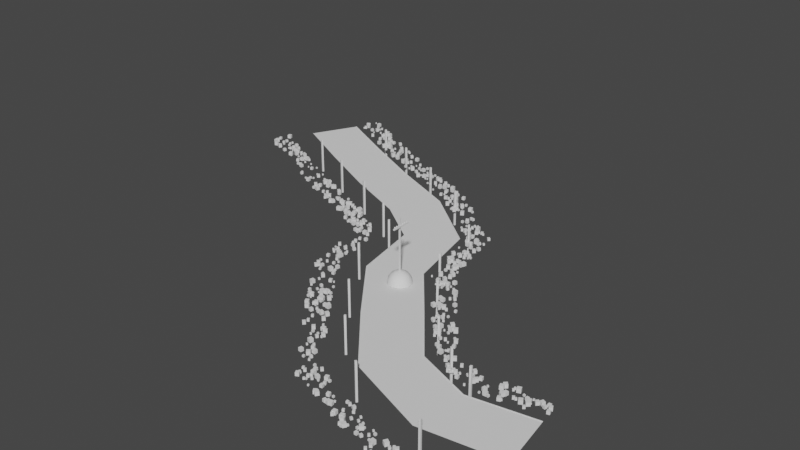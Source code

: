 # Source: Road01.blend  (saved by Blender 3.3.6; exported with 4.5.12 LTS)
import bpy
from mathutils import Matrix  # noqa: F401  (used for matrix-valued properties, if any)

bpy.ops.wm.read_factory_settings(use_empty=True)
scene = bpy.context.scene
scene.name = 'Scene'

# ---- collections
col_collection = bpy.data.collections.new('Collection'); scene.collection.children.link(col_collection)

# ---- node groups
ng_curveuv = bpy.data.node_groups.new('CurveUV', 'GeometryNodeTree')
_s = ng_curveuv.interface.new_socket(name='MainCurve', in_out='OUTPUT', socket_type='NodeSocketGeometry')
_s = ng_curveuv.interface.new_socket(name='ProfileCurve', in_out='OUTPUT', socket_type='NodeSocketGeometry')
_s = ng_curveuv.interface.new_socket(name='UVVector', in_out='OUTPUT', socket_type='NodeSocketVector')
_s = ng_curveuv.interface.new_socket(name='MainCurve', in_out='INPUT', socket_type='NodeSocketGeometry')
_s = ng_curveuv.interface.new_socket(name='ProfileCurve', in_out='INPUT', socket_type='NodeSocketGeometry')
ng_curveuv.is_modifier = True
_N = ng_curveuv.nodes; _L = ng_curveuv.links
n0 = _N.new('ShaderNodeCombineXYZ'); n0.name = 'Combine XYZ'; n0.location = (429, -93)
n1 = _N.new('NodeGroupOutput'); n1.name = 'Group Output'; n1.location = (758, 1)
n2 = _N.new('GeometryNodeCaptureAttribute'); n2.name = 'Capture Attribute.001'; n2.location = (117, -153)
n2.capture_items.clear()
n3 = _N.new('GeometryNodeCaptureAttribute'); n3.name = 'Capture Attribute'; n3.location = (277, 256)
n3.capture_items.clear()
n4 = _N.new('GeometryNodeSplineParameter'); n4.name = 'Spline Parameter'; n4.location = (-906, -389)
n5 = _N.new('GeometryNodeCaptureAttribute'); n5.name = 'Capture Attribute.002'; n5.location = (-235, -70)
n5.capture_items.clear()
n5.domain = 'INSTANCE'
n6 = _N.new('ShaderNodeMath'); n6.name = 'Math.005'; n6.location = (-17, 235)
n6.operation = 'DIVIDE'
n7 = _N.new('ShaderNodeMath'); n7.name = 'Math.004'; n7.location = (-172, -313)
n7.operation = 'DIVIDE'
n8 = _N.new('GeometryNodeAttributeStatistic'); n8.name = 'Attribute Statistic'; n8.location = (-502, -567)
n9 = _N.new('NodeGroupInput'); n9.name = 'Group Input'; n9.location = (-952, 55)
_L.new(n3.outputs[0], n1.inputs[0])
_L.new(n2.outputs[0], n1.inputs[1])
_L.new(n5.outputs[0], n2.inputs[0])
_L.new(n0.outputs[0], n1.inputs[2])
_L.new(n2.outputs[1], n0.inputs[1])
_L.new(n3.outputs[1], n0.inputs[0])
_L.new(n6.outputs[0], n3.inputs[1])
_L.new(n7.outputs[0], n2.inputs[1])
_L.new(n9.outputs[1], n5.inputs[0])
_L.new(n4.outputs[1], n7.inputs[0])
_L.new(n9.outputs[1], n8.inputs[0])
_L.new(n4.outputs[1], n8.inputs[2])
_L.new(n8.outputs[4], n5.inputs[1])
_L.new(n4.outputs[1], n6.inputs[0])
_L.new(n9.outputs[0], n3.inputs[0])
_L.new(n8.outputs[4], n7.inputs[1])
_L.new(n8.outputs[4], n6.inputs[1])
n1.is_active_output = True
ng_geometry_nodes = bpy.data.node_groups.new('Geometry Nodes', 'GeometryNodeTree')
_s = ng_geometry_nodes.interface.new_socket(name='Geometry', in_out='OUTPUT', socket_type='NodeSocketGeometry')
_s = ng_geometry_nodes.interface.new_socket(name='Geometry', in_out='INPUT', socket_type='NodeSocketGeometry')
_s = ng_geometry_nodes.interface.new_socket(name='Object', in_out='INPUT', socket_type='NodeSocketObject')
_s = ng_geometry_nodes.interface.new_socket(name='SubdivideLevel', in_out='INPUT', socket_type='NodeSocketInt')
_s.default_value = 2
_s.min_value = 0
_s.max_value = 6
_s = ng_geometry_nodes.interface.new_socket(name='Width', in_out='INPUT', socket_type='NodeSocketFloat')
_s.default_value = 14.0
_s.min_value = -1e+04
_s.max_value = 1e+04
_s = ng_geometry_nodes.interface.new_socket(name='CurveStep', in_out='INPUT', socket_type='NodeSocketFloat')
_s.subtype = 'DISTANCE'
_s.default_value = 2.0
_s.min_value = 0.01
_s = ng_geometry_nodes.interface.new_socket(name='MiddleLineWidth', in_out='INPUT', socket_type='NodeSocketFloat')
_s.default_value = 0.05
_s.min_value = -1e+04
_s.max_value = 1e+04
_s = ng_geometry_nodes.interface.new_socket(name='Density Max', in_out='INPUT', socket_type='NodeSocketFloat')
_s.default_value = 2.0
_s.min_value = 0.0
_s = ng_geometry_nodes.interface.new_socket(name='Density Factor', in_out='INPUT', socket_type='NodeSocketFloat')
_s.subtype = 'FACTOR'
_s.default_value = 0.3316
_s.min_value = 0.0
_s.max_value = 1.0
_s = ng_geometry_nodes.interface.new_socket(name='BushSize', in_out='INPUT', socket_type='NodeSocketFloat')
_s.default_value = 1.0
ng_geometry_nodes.is_modifier = True
# nodes of 'Geometry Nodes' reference scene objects; filled in after objects exist
ng_auto_smooth = bpy.data.node_groups.new('Auto Smooth', 'GeometryNodeTree')
_s = ng_auto_smooth.interface.new_socket(name='Geometry', in_out='OUTPUT', socket_type='NodeSocketGeometry')
_s = ng_auto_smooth.interface.new_socket(name='Geometry', in_out='INPUT', socket_type='NodeSocketGeometry')
_s = ng_auto_smooth.interface.new_socket(name='Angle', in_out='INPUT', socket_type='NodeSocketFloat')
_s.subtype = 'ANGLE'
_s.min_value = 0.0
_s.max_value = 3.142
ng_auto_smooth.is_modifier = True
_N = ng_auto_smooth.nodes; _L = ng_auto_smooth.links
n0 = _N.new('NodeGroupOutput'); n0.name = 'Group Output'; n0.location = (480, -100)
n1 = _N.new('NodeGroupInput'); n1.name = 'Group Input'; n1.location = (-420, -300)
n2 = _N.new('NodeGroupInput'); n2.name = 'Group Input.001'; n2.location = (-60, -100)
n3 = _N.new('GeometryNodeSetShadeSmooth'); n3.name = 'Set Shade Smooth'; n3.location = (120, -100)
n3.domain = 'EDGE'
n4 = _N.new('GeometryNodeSetShadeSmooth'); n4.name = 'Set Shade Smooth.001'; n4.location = (300, -100)
n5 = _N.new('GeometryNodeInputMeshEdgeAngle'); n5.name = 'Edge Angle'; n5.location = (-420, -220)
n6 = _N.new('GeometryNodeInputEdgeSmooth'); n6.name = 'Is Edge Smooth'; n6.location = (-60, -160)
n7 = _N.new('GeometryNodeInputShadeSmooth'); n7.name = 'Is Face Smooth'; n7.location = (-240, -340)
n8 = _N.new('FunctionNodeBooleanMath'); n8.name = 'Boolean Math'; n8.location = (-60, -220)
n9 = _N.new('FunctionNodeCompare'); n9.name = 'Compare'; n9.location = (-240, -180)
n9.operation = 'LESS_EQUAL'
_L.new(n5.outputs[0], n9.inputs[0])
_L.new(n4.outputs[0], n0.inputs[0])
_L.new(n1.outputs[1], n9.inputs[1])
_L.new(n9.outputs[0], n8.inputs[0])
_L.new(n7.outputs[0], n8.inputs[1])
_L.new(n2.outputs[0], n3.inputs[0])
_L.new(n6.outputs[0], n3.inputs[1])
_L.new(n3.outputs[0], n4.inputs[0])
_L.new(n8.outputs[0], n3.inputs[2])
n0.is_active_output = True

# ---- world
world_world = bpy.data.worlds.new('World'); scene.world = world_world
world_world.use_nodes = True; world_world.node_tree.nodes.clear()
_N = world_world.node_tree.nodes; _L = world_world.node_tree.links
n0 = _N.new('ShaderNodeOutputWorld'); n0.name = 'World Output'; n0.location = (300, 300)
n1 = _N.new('ShaderNodeBackground'); n1.name = 'Background'; n1.location = (10, 300)
n1.inputs[0].default_value = (0.05088, 0.05088, 0.05088, 1.0)
_L.new(n1.outputs[0], n0.inputs[0])
n0.is_active_output = True
world_world.color = (0.05088, 0.05088, 0.05088)
world_world.use_sun_shadow = False
world_world.sun_shadow_jitter_overblur = 0.0

# ---- meshes
me_plane = bpy.data.meshes.new('Plane')
me_plane.from_pydata([], [], [])
_uv = me_plane.uv_layers.new(name='UVMap')
_uv.uv.foreach_set('vector', [])
me_plane.update()
me_plane_001 = bpy.data.meshes.new('Plane.001')
me_plane_001.from_pydata([(-0.1829, -0.1829, 0.0), (0.1829, -0.1829, 0.0), (-0.1829, 0.1829, 0.0), (0.1829, 0.1829, 0.0), (-0.1829, -0.1829, 16.93), (0.1829, -0.1829, 16.93), (-0.1829, 0.1829, 16.93), (0.1829, 0.1829, 16.93), (0.1633, -2.535, 14.65), (0.5291, -2.535, 14.65), (0.1633, 2.535, 14.65), (0.5291, 2.535, 14.65), (0.1633, -2.535, 15.0), (0.5291, -2.535, 15.0), (0.1633, 2.535, 15.0), (0.5291, 2.535, 15.0), (0.3418, -1.986, 15.0), (0.2692, -2.009, 15.0), (0.2243, -2.071, 15.0), (0.2243, -2.147, 15.0), (0.2692, -2.209, 15.0), (0.3418, -2.233, 15.0), (0.4144, -2.209, 15.0), (0.4593, -2.147, 15.0), (0.4593, -2.071, 15.0), (0.4144, -2.009, 15.0), (0.2191, -1.94, 15.15), (0.3418, -1.901, 15.15), (0.1433, -2.045, 15.15), (0.1433, -2.174, 15.15), (0.2191, -2.278, 15.15), (0.3418, -2.318, 15.15), (0.4645, -2.278, 15.15), (0.5403, -2.174, 15.15), (0.5403, -2.045, 15.15), (0.4645, -1.94, 15.15), (0.2191, -1.94, 15.32), (0.3418, -1.901, 15.32), (0.1433, -2.045, 15.32), (0.1433, -2.174, 15.32), (0.2191, -2.278, 15.32), (0.3418, -2.318, 15.32), (0.4645, -2.278, 15.32), (0.5403, -2.174, 15.32), (0.5403, -2.045, 15.32), (0.4645, -1.94, 15.32), (0.2663, -2.005, 15.41), (0.3418, -1.981, 15.41), (0.2197, -2.07, 15.41), (0.2197, -2.149, 15.41), (0.2663, -2.213, 15.41), (0.3418, -2.238, 15.41), (0.4172, -2.213, 15.41), (0.4639, -2.149, 15.41), (0.4639, -2.07, 15.41), (0.4172, -2.005, 15.41), (0.3418, -1.314, 15.0), (0.2692, -1.337, 15.0), (0.2243, -1.399, 15.0), (0.2243, -1.475, 15.0), (0.2692, -1.537, 15.0), (0.3418, -1.561, 15.0), (0.4144, -1.537, 15.0), (0.4593, -1.475, 15.0), (0.4593, -1.399, 15.0), (0.4144, -1.337, 15.0), (0.2191, -1.268, 15.15), (0.3418, -1.229, 15.15), (0.1433, -1.373, 15.15), (0.1433, -1.502, 15.15), (0.2191, -1.606, 15.15), (0.3418, -1.646, 15.15), (0.4645, -1.606, 15.15), (0.5403, -1.502, 15.15), (0.5403, -1.373, 15.15), (0.4645, -1.268, 15.15), (0.2191, -1.268, 15.32), (0.3418, -1.229, 15.32), (0.1433, -1.373, 15.32), (0.1433, -1.502, 15.32), (0.2191, -1.606, 15.32), (0.3418, -1.646, 15.32), (0.4645, -1.606, 15.32), (0.5403, -1.502, 15.32), (0.5403, -1.373, 15.32), (0.4645, -1.268, 15.32), (0.2663, -1.333, 15.41), (0.3418, -1.309, 15.41), (0.2197, -1.398, 15.41), (0.2197, -1.477, 15.41), (0.2663, -1.541, 15.41), (0.3418, -1.566, 15.41), (0.4172, -1.541, 15.41), (0.4639, -1.477, 15.41), (0.4639, -1.398, 15.41), (0.4172, -1.333, 15.41), (0.3418, -0.5762, 15.0), (0.2692, -0.5998, 15.0), (0.2243, -0.6615, 15.0), (0.2243, -0.7379, 15.0), (0.2692, -0.7997, 15.0), (0.3418, -0.8233, 15.0), (0.4144, -0.7997, 15.0), (0.4593, -0.7379, 15.0), (0.4593, -0.6615, 15.0), (0.4144, -0.5998, 15.0), (0.2191, -0.5309, 15.15), (0.3418, -0.491, 15.15), (0.1433, -0.6352, 15.15), (0.1433, -0.7642, 15.15), (0.2191, -0.8686, 15.15), (0.3418, -0.9084, 15.15), (0.4645, -0.8686, 15.15), (0.5403, -0.7642, 15.15), (0.5403, -0.6352, 15.15), (0.4645, -0.5309, 15.15), (0.2191, -0.5309, 15.32), (0.3418, -0.491, 15.32), (0.1433, -0.6352, 15.32), (0.1433, -0.7642, 15.32), (0.2191, -0.8686, 15.32), (0.3418, -0.9084, 15.32), (0.4645, -0.8686, 15.32), (0.5403, -0.7642, 15.32), (0.5403, -0.6352, 15.32), (0.4645, -0.5309, 15.32), (0.2663, -0.5959, 15.41), (0.3418, -0.5714, 15.41), (0.2197, -0.6601, 15.41), (0.2197, -0.7394, 15.41), (0.2663, -0.8036, 15.41), (0.3418, -0.8281, 15.41), (0.4172, -0.8036, 15.41), (0.4639, -0.7394, 15.41), (0.4639, -0.6601, 15.41), (0.4172, -0.5959, 15.41), (0.3418, 0.8376, 15.0), (0.2692, 0.814, 15.0), (0.2243, 0.7522, 15.0), (0.2243, 0.6759, 15.0), (0.2692, 0.6141, 15.0), (0.3418, 0.5905, 15.0), (0.4144, 0.6141, 15.0), (0.4593, 0.6759, 15.0), (0.4593, 0.7522, 15.0), (0.4144, 0.814, 15.0), (0.2191, 0.8829, 15.15), (0.3418, 0.9227, 15.15), (0.1433, 0.7785, 15.15), (0.1433, 0.6495, 15.15), (0.2191, 0.5452, 15.15), (0.3418, 0.5053, 15.15), (0.4645, 0.5452, 15.15), (0.5403, 0.6495, 15.15), (0.5403, 0.7785, 15.15), (0.4645, 0.8829, 15.15), (0.2191, 0.8829, 15.32), (0.3418, 0.9227, 15.32), (0.1433, 0.7785, 15.32), (0.1433, 0.6495, 15.32), (0.2191, 0.5452, 15.32), (0.3418, 0.5053, 15.32), (0.4645, 0.5452, 15.32), (0.5403, 0.6495, 15.32), (0.5403, 0.7785, 15.32), (0.4645, 0.8829, 15.32), (0.2663, 0.8179, 15.41), (0.3418, 0.8424, 15.41), (0.2197, 0.7537, 15.41), (0.2197, 0.6744, 15.41), (0.2663, 0.6102, 15.41), (0.3418, 0.5857, 15.41), (0.4172, 0.6102, 15.41), (0.4639, 0.6744, 15.41), (0.4639, 0.7537, 15.41), (0.4172, 0.8179, 15.41), (0.3418, 1.51, 15.0), (0.2692, 1.486, 15.0), (0.2243, 1.424, 15.0), (0.2243, 1.348, 15.0), (0.2692, 1.286, 15.0), (0.3418, 1.263, 15.0), (0.4144, 1.286, 15.0), (0.4593, 1.348, 15.0), (0.4593, 1.424, 15.0), (0.4144, 1.486, 15.0), (0.2191, 1.555, 15.15), (0.3418, 1.595, 15.15), (0.1433, 1.451, 15.15), (0.1433, 1.322, 15.15), (0.2191, 1.217, 15.15), (0.3418, 1.177, 15.15), (0.4645, 1.217, 15.15), (0.5403, 1.322, 15.15), (0.5403, 1.451, 15.15), (0.4645, 1.555, 15.15), (0.2191, 1.555, 15.32), (0.3418, 1.595, 15.32), (0.1433, 1.451, 15.32), (0.1433, 1.322, 15.32), (0.2191, 1.217, 15.32), (0.3418, 1.177, 15.32), (0.4645, 1.217, 15.32), (0.5403, 1.322, 15.32), (0.5403, 1.451, 15.32), (0.4645, 1.555, 15.32), (0.2663, 1.49, 15.41), (0.3418, 1.514, 15.41), (0.2197, 1.426, 15.41), (0.2197, 1.346, 15.41), (0.2663, 1.282, 15.41), (0.3418, 1.258, 15.41), (0.4172, 1.282, 15.41), (0.4639, 1.346, 15.41), (0.4639, 1.426, 15.41), (0.4172, 1.49, 15.41), (0.3418, 2.247, 15.0), (0.2692, 2.224, 15.0), (0.2243, 2.162, 15.0), (0.2243, 2.085, 15.0), (0.2692, 2.024, 15.0), (0.3418, 2.0, 15.0), (0.4144, 2.024, 15.0), (0.4593, 2.085, 15.0), (0.4593, 2.162, 15.0), (0.4144, 2.224, 15.0), (0.2191, 2.292, 15.15), (0.3418, 2.332, 15.15), (0.1433, 2.188, 15.15), (0.1433, 2.059, 15.15), (0.2191, 1.955, 15.15), (0.3418, 1.915, 15.15), (0.4645, 1.955, 15.15), (0.5403, 2.059, 15.15), (0.5403, 2.188, 15.15), (0.4645, 2.292, 15.15), (0.2191, 2.292, 15.32), (0.3418, 2.332, 15.32), (0.1433, 2.188, 15.32), (0.1433, 2.059, 15.32), (0.2191, 1.955, 15.32), (0.3418, 1.915, 15.32), (0.4645, 1.955, 15.32), (0.5403, 2.059, 15.32), (0.5403, 2.188, 15.32), (0.4645, 2.292, 15.32), (0.2663, 2.227, 15.41), (0.3418, 2.252, 15.41), (0.2197, 2.163, 15.41), (0.2197, 2.084, 15.41), (0.2663, 2.02, 15.41), (0.3418, 1.995, 15.41), (0.4172, 2.02, 15.41), (0.4639, 2.084, 15.41), (0.4639, 2.163, 15.41), (0.4172, 2.227, 15.41)], [], [(8, 10, 11, 9), (1, 3, 7, 5), (2, 0, 4, 6), (3, 2, 6, 7), (0, 1, 5, 4), (6, 4, 5, 7), (12, 13, 15, 14), (9, 11, 15, 13), (10, 8, 12, 14), (11, 10, 14, 15), (8, 9, 13, 12), (16, 25, 24, 23, 22, 21, 20, 19, 18, 17), (31, 32, 42, 41), (20, 21, 31, 30), (17, 18, 28, 26), (24, 25, 35, 34), (21, 22, 32, 31), (18, 19, 29, 28), (25, 16, 27, 35), (22, 23, 33, 32), (19, 20, 30, 29), (16, 17, 26, 27), (23, 24, 34, 33), (42, 43, 53, 52), (28, 29, 39, 38), (35, 27, 37, 45), (32, 33, 43, 42), (29, 30, 40, 39), (27, 26, 36, 37), (33, 34, 44, 43), (30, 31, 41, 40), (26, 28, 38, 36), (34, 35, 45, 44), (47, 46, 48, 49, 50, 51, 52, 53, 54, 55), (39, 40, 50, 49), (37, 36, 46, 47), (43, 44, 54, 53), (40, 41, 51, 50), (36, 38, 48, 46), (44, 45, 55, 54), (41, 42, 52, 51), (38, 39, 49, 48), (45, 37, 47, 55), (56, 65, 64, 63, 62, 61, 60, 59, 58, 57), (71, 72, 82, 81), (60, 61, 71, 70), (57, 58, 68, 66), (64, 65, 75, 74), (61, 62, 72, 71), (58, 59, 69, 68), (65, 56, 67, 75), (62, 63, 73, 72), (59, 60, 70, 69), (56, 57, 66, 67), (63, 64, 74, 73), (82, 83, 93, 92), (68, 69, 79, 78), (75, 67, 77, 85), (72, 73, 83, 82), (69, 70, 80, 79), (67, 66, 76, 77), (73, 74, 84, 83), (70, 71, 81, 80), (66, 68, 78, 76), (74, 75, 85, 84), (87, 86, 88, 89, 90, 91, 92, 93, 94, 95), (79, 80, 90, 89), (77, 76, 86, 87), (83, 84, 94, 93), (80, 81, 91, 90), (76, 78, 88, 86), (84, 85, 95, 94), (81, 82, 92, 91), (78, 79, 89, 88), (85, 77, 87, 95), (96, 105, 104, 103, 102, 101, 100, 99, 98, 97), (111, 112, 122, 121), (100, 101, 111, 110), (97, 98, 108, 106), (104, 105, 115, 114), (101, 102, 112, 111), (98, 99, 109, 108), (105, 96, 107, 115), (102, 103, 113, 112), (99, 100, 110, 109), (96, 97, 106, 107), (103, 104, 114, 113), (122, 123, 133, 132), (108, 109, 119, 118), (115, 107, 117, 125), (112, 113, 123, 122), (109, 110, 120, 119), (107, 106, 116, 117), (113, 114, 124, 123), (110, 111, 121, 120), (106, 108, 118, 116), (114, 115, 125, 124), (127, 126, 128, 129, 130, 131, 132, 133, 134, 135), (119, 120, 130, 129), (117, 116, 126, 127), (123, 124, 134, 133), (120, 121, 131, 130), (116, 118, 128, 126), (124, 125, 135, 134), (121, 122, 132, 131), (118, 119, 129, 128), (125, 117, 127, 135), (136, 145, 144, 143, 142, 141, 140, 139, 138, 137), (151, 152, 162, 161), (140, 141, 151, 150), (137, 138, 148, 146), (144, 145, 155, 154), (141, 142, 152, 151), (138, 139, 149, 148), (145, 136, 147, 155), (142, 143, 153, 152), (139, 140, 150, 149), (136, 137, 146, 147), (143, 144, 154, 153), (162, 163, 173, 172), (148, 149, 159, 158), (155, 147, 157, 165), (152, 153, 163, 162), (149, 150, 160, 159), (147, 146, 156, 157), (153, 154, 164, 163), (150, 151, 161, 160), (146, 148, 158, 156), (154, 155, 165, 164), (167, 166, 168, 169, 170, 171, 172, 173, 174, 175), (159, 160, 170, 169), (157, 156, 166, 167), (163, 164, 174, 173), (160, 161, 171, 170), (156, 158, 168, 166), (164, 165, 175, 174), (161, 162, 172, 171), (158, 159, 169, 168), (165, 157, 167, 175), (176, 185, 184, 183, 182, 181, 180, 179, 178, 177), (191, 192, 202, 201), (180, 181, 191, 190), (177, 178, 188, 186), (184, 185, 195, 194), (181, 182, 192, 191), (178, 179, 189, 188), (185, 176, 187, 195), (182, 183, 193, 192), (179, 180, 190, 189), (176, 177, 186, 187), (183, 184, 194, 193), (202, 203, 213, 212), (188, 189, 199, 198), (195, 187, 197, 205), (192, 193, 203, 202), (189, 190, 200, 199), (187, 186, 196, 197), (193, 194, 204, 203), (190, 191, 201, 200), (186, 188, 198, 196), (194, 195, 205, 204), (207, 206, 208, 209, 210, 211, 212, 213, 214, 215), (199, 200, 210, 209), (197, 196, 206, 207), (203, 204, 214, 213), (200, 201, 211, 210), (196, 198, 208, 206), (204, 205, 215, 214), (201, 202, 212, 211), (198, 199, 209, 208), (205, 197, 207, 215), (216, 225, 224, 223, 222, 221, 220, 219, 218, 217), (231, 232, 242, 241), (220, 221, 231, 230), (217, 218, 228, 226), (224, 225, 235, 234), (221, 222, 232, 231), (218, 219, 229, 228), (225, 216, 227, 235), (222, 223, 233, 232), (219, 220, 230, 229), (216, 217, 226, 227), (223, 224, 234, 233), (242, 243, 253, 252), (228, 229, 239, 238), (235, 227, 237, 245), (232, 233, 243, 242), (229, 230, 240, 239), (227, 226, 236, 237), (233, 234, 244, 243), (230, 231, 241, 240), (226, 228, 238, 236), (234, 235, 245, 244), (247, 246, 248, 249, 250, 251, 252, 253, 254, 255), (239, 240, 250, 249), (237, 236, 246, 247), (243, 244, 254, 253), (240, 241, 251, 250), (236, 238, 248, 246), (244, 245, 255, 254), (241, 242, 252, 251), (238, 239, 249, 248), (245, 237, 247, 255)])
me_plane_001.polygons.foreach_set('use_smooth', [True] * 203)
_uv = me_plane_001.uv_layers.new(name='UVMap')
_uv.uv.foreach_set('vector', [0.0, 0.0, 0.0, 1.0, 1.0, 1.0, 1.0, 0.0, 1.0, 0.0, 1.0, 1.0, 1.0, 1.0, 1.0, 0.0, 0.0, 1.0, 0.0, 0.0, 0.0, 0.0, 0.0, 1.0, 1.0, 1.0, 0.0, 1.0, 0.0, 1.0, 1.0, 1.0, 0.0, 0.0, 1.0, 0.0, 1.0, 0.0, 0.0, 0.0, 0.0, 1.0, 0.0, 0.0, 1.0, 0.0, 1.0, 1.0, 0.0, 0.0, 1.0, 0.0, 1.0, 1.0, 0.0, 1.0, 1.0, 0.0, 1.0, 1.0, 1.0, 1.0, 1.0, 0.0, 0.0, 1.0, 0.0, 0.0, 0.0, 0.0, 0.0, 1.0, 1.0, 1.0, 0.0, 1.0, 0.0, 1.0, 1.0, 1.0, 0.0, 0.0, 1.0, 0.0, 1.0, 0.0, 0.0, 0.0, 0.5, 1.0, 0.7939, 0.9045, 0.9755, 0.6545, 0.9755, 0.3455, 0.7939, 0.09549, 0.5, 0.0, 0.2061, 0.09549, 0.02447, 0.3455, 0.02447, 0.6545, 0.2061, 0.9045, 0.5, 0.0, 0.7939, 0.09549, 0.7939, 0.09549, 0.5, 0.0, 0.2061, 0.09549, 0.5, 0.0, 0.5, 0.0, 0.2061, 0.09549, 0.2061, 0.9045, 0.02447, 0.6545, 0.02447, 0.6545, 0.2061, 0.9045, 0.9755, 0.6545, 0.7939, 0.9045, 0.7939, 0.9045, 0.9755, 0.6545, 0.5, 0.0, 0.7939, 0.09549, 0.7939, 0.09549, 0.5, 0.0, 0.02447, 0.6545, 0.02447, 0.3455, 0.02447, 0.3455, 0.02447, 0.6545, 0.7939, 0.9045, 0.5, 1.0, 0.5, 1.0, 0.7939, 0.9045, 0.7939, 0.09549, 0.9755, 0.3455, 0.9755, 0.3455, 0.7939, 0.09549, 0.02447, 0.3455, 0.2061, 0.09549, 0.2061, 0.09549, 0.02447, 0.3455, 0.5, 1.0, 0.2061, 0.9045, 0.2061, 0.9045, 0.5, 1.0, 0.9755, 0.3455, 0.9755, 0.6545, 0.9755, 0.6545, 0.9755, 0.3455, 0.7939, 0.09549, 0.9755, 0.3455, 0.9755, 0.3455, 0.7939, 0.09549, 0.02447, 0.6545, 0.02447, 0.3455, 0.02447, 0.3455, 0.02447, 0.6545, 0.7939, 0.9045, 0.5, 1.0, 0.5, 1.0, 0.7939, 0.9045, 0.7939, 0.09549, 0.9755, 0.3455, 0.9755, 0.3455, 0.7939, 0.09549, 0.02447, 0.3455, 0.2061, 0.09549, 0.2061, 0.09549, 0.02447, 0.3455, 0.5, 1.0, 0.2061, 0.9045, 0.2061, 0.9045, 0.5, 1.0, 0.9755, 0.3455, 0.9755, 0.6545, 0.9755, 0.6545, 0.9755, 0.3455, 0.2061, 0.09549, 0.5, 0.0, 0.5, 0.0, 0.2061, 0.09549, 0.2061, 0.9045, 0.02447, 0.6545, 0.02447, 0.6545, 0.2061, 0.9045, 0.9755, 0.6545, 0.7939, 0.9045, 0.7939, 0.9045, 0.9755, 0.6545, 0.5, 1.0, 0.2061, 0.9045, 0.02447, 0.6545, 0.02447, 0.3455, 0.2061, 0.09549, 0.5, 0.0, 0.7939, 0.09549, 0.9755, 0.3455, 0.9755, 0.6545, 0.7939, 0.9045, 0.02447, 0.3455, 0.2061, 0.09549, 0.2061, 0.09549, 0.02447, 0.3455, 0.5, 1.0, 0.2061, 0.9045, 0.2061, 0.9045, 0.5, 1.0, 0.9755, 0.3455, 0.9755, 0.6545, 0.9755, 0.6545, 0.9755, 0.3455, 0.2061, 0.09549, 0.5, 0.0, 0.5, 0.0, 0.2061, 0.09549, 0.2061, 0.9045, 0.02447, 0.6545, 0.02447, 0.6545, 0.2061, 0.9045, 0.9755, 0.6545, 0.7939, 0.9045, 0.7939, 0.9045, 0.9755, 0.6545, 0.5, 0.0, 0.7939, 0.09549, 0.7939, 0.09549, 0.5, 0.0, 0.02447, 0.6545, 0.02447, 0.3455, 0.02447, 0.3455, 0.02447, 0.6545, 0.7939, 0.9045, 0.5, 1.0, 0.5, 1.0, 0.7939, 0.9045, 0.5, 1.0, 0.7939, 0.9045, 0.9755, 0.6545, 0.9755, 0.3455, 0.7939, 0.09549, 0.5, 0.0, 0.2061, 0.09549, 0.02447, 0.3455, 0.02447, 0.6545, 0.2061, 0.9045, 0.5, 0.0, 0.7939, 0.09549, 0.7939, 0.09549, 0.5, 0.0, 0.2061, 0.09549, 0.5, 0.0, 0.5, 0.0, 0.2061, 0.09549, 0.2061, 0.9045, 0.02447, 0.6545, 0.02447, 0.6545, 0.2061, 0.9045, 0.9755, 0.6545, 0.7939, 0.9045, 0.7939, 0.9045, 0.9755, 0.6545, 0.5, 0.0, 0.7939, 0.09549, 0.7939, 0.09549, 0.5, 0.0, 0.02447, 0.6545, 0.02447, 0.3455, 0.02447, 0.3455, 0.02447, 0.6545, 0.7939, 0.9045, 0.5, 1.0, 0.5, 1.0, 0.7939, 0.9045, 0.7939, 0.09549, 0.9755, 0.3455, 0.9755, 0.3455, 0.7939, 0.09549, 0.02447, 0.3455, 0.2061, 0.09549, 0.2061, 0.09549, 0.02447, 0.3455, 0.5, 1.0, 0.2061, 0.9045, 0.2061, 0.9045, 0.5, 1.0, 0.9755, 0.3455, 0.9755, 0.6545, 0.9755, 0.6545, 0.9755, 0.3455, 0.7939, 0.09549, 0.9755, 0.3455, 0.9755, 0.3455, 0.7939, 0.09549, 0.02447, 0.6545, 0.02447, 0.3455, 0.02447, 0.3455, 0.02447, 0.6545, 0.7939, 0.9045, 0.5, 1.0, 0.5, 1.0, 0.7939, 0.9045, 0.7939, 0.09549, 0.9755, 0.3455, 0.9755, 0.3455, 0.7939, 0.09549, 0.02447, 0.3455, 0.2061, 0.09549, 0.2061, 0.09549, 0.02447, 0.3455, 0.5, 1.0, 0.2061, 0.9045, 0.2061, 0.9045, 0.5, 1.0, 0.9755, 0.3455, 0.9755, 0.6545, 0.9755, 0.6545, 0.9755, 0.3455, 0.2061, 0.09549, 0.5, 0.0, 0.5, 0.0, 0.2061, 0.09549, 0.2061, 0.9045, 0.02447, 0.6545, 0.02447, 0.6545, 0.2061, 0.9045, 0.9755, 0.6545, 0.7939, 0.9045, 0.7939, 0.9045, 0.9755, 0.6545, 0.5, 1.0, 0.2061, 0.9045, 0.02447, 0.6545, 0.02447, 0.3455, 0.2061, 0.09549, 0.5, 0.0, 0.7939, 0.09549, 0.9755, 0.3455, 0.9755, 0.6545, 0.7939, 0.9045, 0.02447, 0.3455, 0.2061, 0.09549, 0.2061, 0.09549, 0.02447, 0.3455, 0.5, 1.0, 0.2061, 0.9045, 0.2061, 0.9045, 0.5, 1.0, 0.9755, 0.3455, 0.9755, 0.6545, 0.9755, 0.6545, 0.9755, 0.3455, 0.2061, 0.09549, 0.5, 0.0, 0.5, 0.0, 0.2061, 0.09549, 0.2061, 0.9045, 0.02447, 0.6545, 0.02447, 0.6545, 0.2061, 0.9045, 0.9755, 0.6545, 0.7939, 0.9045, 0.7939, 0.9045, 0.9755, 0.6545, 0.5, 0.0, 0.7939, 0.09549, 0.7939, 0.09549, 0.5, 0.0, 0.02447, 0.6545, 0.02447, 0.3455, 0.02447, 0.3455, 0.02447, 0.6545, 0.7939, 0.9045, 0.5, 1.0, 0.5, 1.0, 0.7939, 0.9045, 0.5, 1.0, 0.7939, 0.9045, 0.9755, 0.6545, 0.9755, 0.3455, 0.7939, 0.09549, 0.5, 0.0, 0.2061, 0.09549, 0.02447, 0.3455, 0.02447, 0.6545, 0.2061, 0.9045, 0.5, 0.0, 0.7939, 0.09549, 0.7939, 0.09549, 0.5, 0.0, 0.2061, 0.09549, 0.5, 0.0, 0.5, 0.0, 0.2061, 0.09549, 0.2061, 0.9045, 0.02447, 0.6545, 0.02447, 0.6545, 0.2061, 0.9045, 0.9755, 0.6545, 0.7939, 0.9045, 0.7939, 0.9045, 0.9755, 0.6545, 0.5, 0.0, 0.7939, 0.09549, 0.7939, 0.09549, 0.5, 0.0, 0.02447, 0.6545, 0.02447, 0.3455, 0.02447, 0.3455, 0.02447, 0.6545, 0.7939, 0.9045, 0.5, 1.0, 0.5, 1.0, 0.7939, 0.9045, 0.7939, 0.09549, 0.9755, 0.3455, 0.9755, 0.3455, 0.7939, 0.09549, 0.02447, 0.3455, 0.2061, 0.09549, 0.2061, 0.09549, 0.02447, 0.3455, 0.5, 1.0, 0.2061, 0.9045, 0.2061, 0.9045, 0.5, 1.0, 0.9755, 0.3455, 0.9755, 0.6545, 0.9755, 0.6545, 0.9755, 0.3455, 0.7939, 0.09549, 0.9755, 0.3455, 0.9755, 0.3455, 0.7939, 0.09549, 0.02447, 0.6545, 0.02447, 0.3455, 0.02447, 0.3455, 0.02447, 0.6545, 0.7939, 0.9045, 0.5, 1.0, 0.5, 1.0, 0.7939, 0.9045, 0.7939, 0.09549, 0.9755, 0.3455, 0.9755, 0.3455, 0.7939, 0.09549, 0.02447, 0.3455, 0.2061, 0.09549, 0.2061, 0.09549, 0.02447, 0.3455, 0.5, 1.0, 0.2061, 0.9045, 0.2061, 0.9045, 0.5, 1.0, 0.9755, 0.3455, 0.9755, 0.6545, 0.9755, 0.6545, 0.9755, 0.3455, 0.2061, 0.09549, 0.5, 0.0, 0.5, 0.0, 0.2061, 0.09549, 0.2061, 0.9045, 0.02447, 0.6545, 0.02447, 0.6545, 0.2061, 0.9045, 0.9755, 0.6545, 0.7939, 0.9045, 0.7939, 0.9045, 0.9755, 0.6545, 0.5, 1.0, 0.2061, 0.9045, 0.02447, 0.6545, 0.02447, 0.3455, 0.2061, 0.09549, 0.5, 0.0, 0.7939, 0.09549, 0.9755, 0.3455, 0.9755, 0.6545, 0.7939, 0.9045, 0.02447, 0.3455, 0.2061, 0.09549, 0.2061, 0.09549, 0.02447, 0.3455, 0.5, 1.0, 0.2061, 0.9045, 0.2061, 0.9045, 0.5, 1.0, 0.9755, 0.3455, 0.9755, 0.6545, 0.9755, 0.6545, 0.9755, 0.3455, 0.2061, 0.09549, 0.5, 0.0, 0.5, 0.0, 0.2061, 0.09549, 0.2061, 0.9045, 0.02447, 0.6545, 0.02447, 0.6545, 0.2061, 0.9045, 0.9755, 0.6545, 0.7939, 0.9045, 0.7939, 0.9045, 0.9755, 0.6545, 0.5, 0.0, 0.7939, 0.09549, 0.7939, 0.09549, 0.5, 0.0, 0.02447, 0.6545, 0.02447, 0.3455, 0.02447, 0.3455, 0.02447, 0.6545, 0.7939, 0.9045, 0.5, 1.0, 0.5, 1.0, 0.7939, 0.9045, 0.5, 1.0, 0.7939, 0.9045, 0.9755, 0.6545, 0.9755, 0.3455, 0.7939, 0.09549, 0.5, 0.0, 0.2061, 0.09549, 0.02447, 0.3455, 0.02447, 0.6545, 0.2061, 0.9045, 0.5, 0.0, 0.7939, 0.09549, 0.7939, 0.09549, 0.5, 0.0, 0.2061, 0.09549, 0.5, 0.0, 0.5, 0.0, 0.2061, 0.09549, 0.2061, 0.9045, 0.02447, 0.6545, 0.02447, 0.6545, 0.2061, 0.9045, 0.9755, 0.6545, 0.7939, 0.9045, 0.7939, 0.9045, 0.9755, 0.6545, 0.5, 0.0, 0.7939, 0.09549, 0.7939, 0.09549, 0.5, 0.0, 0.02447, 0.6545, 0.02447, 0.3455, 0.02447, 0.3455, 0.02447, 0.6545, 0.7939, 0.9045, 0.5, 1.0, 0.5, 1.0, 0.7939, 0.9045, 0.7939, 0.09549, 0.9755, 0.3455, 0.9755, 0.3455, 0.7939, 0.09549, 0.02447, 0.3455, 0.2061, 0.09549, 0.2061, 0.09549, 0.02447, 0.3455, 0.5, 1.0, 0.2061, 0.9045, 0.2061, 0.9045, 0.5, 1.0, 0.9755, 0.3455, 0.9755, 0.6545, 0.9755, 0.6545, 0.9755, 0.3455, 0.7939, 0.09549, 0.9755, 0.3455, 0.9755, 0.3455, 0.7939, 0.09549, 0.02447, 0.6545, 0.02447, 0.3455, 0.02447, 0.3455, 0.02447, 0.6545, 0.7939, 0.9045, 0.5, 1.0, 0.5, 1.0, 0.7939, 0.9045, 0.7939, 0.09549, 0.9755, 0.3455, 0.9755, 0.3455, 0.7939, 0.09549, 0.02447, 0.3455, 0.2061, 0.09549, 0.2061, 0.09549, 0.02447, 0.3455, 0.5, 1.0, 0.2061, 0.9045, 0.2061, 0.9045, 0.5, 1.0, 0.9755, 0.3455, 0.9755, 0.6545, 0.9755, 0.6545, 0.9755, 0.3455, 0.2061, 0.09549, 0.5, 0.0, 0.5, 0.0, 0.2061, 0.09549, 0.2061, 0.9045, 0.02447, 0.6545, 0.02447, 0.6545, 0.2061, 0.9045, 0.9755, 0.6545, 0.7939, 0.9045, 0.7939, 0.9045, 0.9755, 0.6545, 0.5, 1.0, 0.2061, 0.9045, 0.02447, 0.6545, 0.02447, 0.3455, 0.2061, 0.09549, 0.5, 0.0, 0.7939, 0.09549, 0.9755, 0.3455, 0.9755, 0.6545, 0.7939, 0.9045, 0.02447, 0.3455, 0.2061, 0.09549, 0.2061, 0.09549, 0.02447, 0.3455, 0.5, 1.0, 0.2061, 0.9045, 0.2061, 0.9045, 0.5, 1.0, 0.9755, 0.3455, 0.9755, 0.6545, 0.9755, 0.6545, 0.9755, 0.3455, 0.2061, 0.09549, 0.5, 0.0, 0.5, 0.0, 0.2061, 0.09549, 0.2061, 0.9045, 0.02447, 0.6545, 0.02447, 0.6545, 0.2061, 0.9045, 0.9755, 0.6545, 0.7939, 0.9045, 0.7939, 0.9045, 0.9755, 0.6545, 0.5, 0.0, 0.7939, 0.09549, 0.7939, 0.09549, 0.5, 0.0, 0.02447, 0.6545, 0.02447, 0.3455, 0.02447, 0.3455, 0.02447, 0.6545, 0.7939, 0.9045, 0.5, 1.0, 0.5, 1.0, 0.7939, 0.9045, 0.5, 1.0, 0.7939, 0.9045, 0.9755, 0.6545, 0.9755, 0.3455, 0.7939, 0.09549, 0.5, 0.0, 0.2061, 0.09549, 0.02447, 0.3455, 0.02447, 0.6545, 0.2061, 0.9045, 0.5, 0.0, 0.7939, 0.09549, 0.7939, 0.09549, 0.5, 0.0, 0.2061, 0.09549, 0.5, 0.0, 0.5, 0.0, 0.2061, 0.09549, 0.2061, 0.9045, 0.02447, 0.6545, 0.02447, 0.6545, 0.2061, 0.9045, 0.9755, 0.6545, 0.7939, 0.9045, 0.7939, 0.9045, 0.9755, 0.6545, 0.5, 0.0, 0.7939, 0.09549, 0.7939, 0.09549, 0.5, 0.0, 0.02447, 0.6545, 0.02447, 0.3455, 0.02447, 0.3455, 0.02447, 0.6545, 0.7939, 0.9045, 0.5, 1.0, 0.5, 1.0, 0.7939, 0.9045, 0.7939, 0.09549, 0.9755, 0.3455, 0.9755, 0.3455, 0.7939, 0.09549, 0.02447, 0.3455, 0.2061, 0.09549, 0.2061, 0.09549, 0.02447, 0.3455, 0.5, 1.0, 0.2061, 0.9045, 0.2061, 0.9045, 0.5, 1.0, 0.9755, 0.3455, 0.9755, 0.6545, 0.9755, 0.6545, 0.9755, 0.3455, 0.7939, 0.09549, 0.9755, 0.3455, 0.9755, 0.3455, 0.7939, 0.09549, 0.02447, 0.6545, 0.02447, 0.3455, 0.02447, 0.3455, 0.02447, 0.6545, 0.7939, 0.9045, 0.5, 1.0, 0.5, 1.0, 0.7939, 0.9045, 0.7939, 0.09549, 0.9755, 0.3455, 0.9755, 0.3455, 0.7939, 0.09549, 0.02447, 0.3455, 0.2061, 0.09549, 0.2061, 0.09549, 0.02447, 0.3455, 0.5, 1.0, 0.2061, 0.9045, 0.2061, 0.9045, 0.5, 1.0, 0.9755, 0.3455, 0.9755, 0.6545, 0.9755, 0.6545, 0.9755, 0.3455, 0.2061, 0.09549, 0.5, 0.0, 0.5, 0.0, 0.2061, 0.09549, 0.2061, 0.9045, 0.02447, 0.6545, 0.02447, 0.6545, 0.2061, 0.9045, 0.9755, 0.6545, 0.7939, 0.9045, 0.7939, 0.9045, 0.9755, 0.6545, 0.5, 1.0, 0.2061, 0.9045, 0.02447, 0.6545, 0.02447, 0.3455, 0.2061, 0.09549, 0.5, 0.0, 0.7939, 0.09549, 0.9755, 0.3455, 0.9755, 0.6545, 0.7939, 0.9045, 0.02447, 0.3455, 0.2061, 0.09549, 0.2061, 0.09549, 0.02447, 0.3455, 0.5, 1.0, 0.2061, 0.9045, 0.2061, 0.9045, 0.5, 1.0, 0.9755, 0.3455, 0.9755, 0.6545, 0.9755, 0.6545, 0.9755, 0.3455, 0.2061, 0.09549, 0.5, 0.0, 0.5, 0.0, 0.2061, 0.09549, 0.2061, 0.9045, 0.02447, 0.6545, 0.02447, 0.6545, 0.2061, 0.9045, 0.9755, 0.6545, 0.7939, 0.9045, 0.7939, 0.9045, 0.9755, 0.6545, 0.5, 0.0, 0.7939, 0.09549, 0.7939, 0.09549, 0.5, 0.0, 0.02447, 0.6545, 0.02447, 0.3455, 0.02447, 0.3455, 0.02447, 0.6545, 0.7939, 0.9045, 0.5, 1.0, 0.5, 1.0, 0.7939, 0.9045, 0.5, 1.0, 0.7939, 0.9045, 0.9755, 0.6545, 0.9755, 0.3455, 0.7939, 0.09549, 0.5, 0.0, 0.2061, 0.09549, 0.02447, 0.3455, 0.02447, 0.6545, 0.2061, 0.9045, 0.5, 0.0, 0.7939, 0.09549, 0.7939, 0.09549, 0.5, 0.0, 0.2061, 0.09549, 0.5, 0.0, 0.5, 0.0, 0.2061, 0.09549, 0.2061, 0.9045, 0.02447, 0.6545, 0.02447, 0.6545, 0.2061, 0.9045, 0.9755, 0.6545, 0.7939, 0.9045, 0.7939, 0.9045, 0.9755, 0.6545, 0.5, 0.0, 0.7939, 0.09549, 0.7939, 0.09549, 0.5, 0.0, 0.02447, 0.6545, 0.02447, 0.3455, 0.02447, 0.3455, 0.02447, 0.6545, 0.7939, 0.9045, 0.5, 1.0, 0.5, 1.0, 0.7939, 0.9045, 0.7939, 0.09549, 0.9755, 0.3455, 0.9755, 0.3455, 0.7939, 0.09549, 0.02447, 0.3455, 0.2061, 0.09549, 0.2061, 0.09549, 0.02447, 0.3455, 0.5, 1.0, 0.2061, 0.9045, 0.2061, 0.9045, 0.5, 1.0, 0.9755, 0.3455, 0.9755, 0.6545, 0.9755, 0.6545, 0.9755, 0.3455, 0.7939, 0.09549, 0.9755, 0.3455, 0.9755, 0.3455, 0.7939, 0.09549, 0.02447, 0.6545, 0.02447, 0.3455, 0.02447, 0.3455, 0.02447, 0.6545, 0.7939, 0.9045, 0.5, 1.0, 0.5, 1.0, 0.7939, 0.9045, 0.7939, 0.09549, 0.9755, 0.3455, 0.9755, 0.3455, 0.7939, 0.09549, 0.02447, 0.3455, 0.2061, 0.09549, 0.2061, 0.09549, 0.02447, 0.3455, 0.5, 1.0, 0.2061, 0.9045, 0.2061, 0.9045, 0.5, 1.0, 0.9755, 0.3455, 0.9755, 0.6545, 0.9755, 0.6545, 0.9755, 0.3455, 0.2061, 0.09549, 0.5, 0.0, 0.5, 0.0, 0.2061, 0.09549, 0.2061, 0.9045, 0.02447, 0.6545, 0.02447, 0.6545, 0.2061, 0.9045, 0.9755, 0.6545, 0.7939, 0.9045, 0.7939, 0.9045, 0.9755, 0.6545, 0.5, 1.0, 0.2061, 0.9045, 0.02447, 0.6545, 0.02447, 0.3455, 0.2061, 0.09549, 0.5, 0.0, 0.7939, 0.09549, 0.9755, 0.3455, 0.9755, 0.6545, 0.7939, 0.9045, 0.02447, 0.3455, 0.2061, 0.09549, 0.2061, 0.09549, 0.02447, 0.3455, 0.5, 1.0, 0.2061, 0.9045, 0.2061, 0.9045, 0.5, 1.0, 0.9755, 0.3455, 0.9755, 0.6545, 0.9755, 0.6545, 0.9755, 0.3455, 0.2061, 0.09549, 0.5, 0.0, 0.5, 0.0, 0.2061, 0.09549, 0.2061, 0.9045, 0.02447, 0.6545, 0.02447, 0.6545, 0.2061, 0.9045, 0.9755, 0.6545, 0.7939, 0.9045, 0.7939, 0.9045, 0.9755, 0.6545, 0.5, 0.0, 0.7939, 0.09549, 0.7939, 0.09549, 0.5, 0.0, 0.02447, 0.6545, 0.02447, 0.3455, 0.02447, 0.3455, 0.02447, 0.6545, 0.7939, 0.9045, 0.5, 1.0, 0.5, 1.0, 0.7939, 0.9045])
me_plane_001.update()
me_sphere = bpy.data.meshes.new('Sphere')
me_sphere.from_pydata([(0.0, 2.178, 2.223), (0.0, 2.845, 1.224), (0.451, 1.089, 2.89), (0.8334, 2.012, 2.223), (1.089, 2.629, 1.224), (1.179, 2.845, 0.04504), (0.8334, 0.8334, 2.89), (1.54, 1.54, 2.223), (2.012, 2.012, 1.224), (2.178, 2.178, 0.04504), (1.089, 0.451, 2.89), (2.012, 0.8334, 2.223), (2.629, 1.089, 1.224), (2.845, 1.179, 0.04504), (1.179, -2.959e-07, 2.89), (2.178, -5.712e-07, 2.223), (2.845, -6.63e-07, 1.224), (3.08, -7.548e-07, 0.04504), (1.089, -0.451, 2.89), (2.012, -0.8334, 2.223), (2.629, -1.089, 1.224), (2.845, -1.179, 0.04504), (0.8334, -0.8334, 2.89), (1.54, -1.54, 2.223), (2.012, -2.012, 1.224), (2.178, -2.178, 0.04504), (0.451, -1.089, 2.89), (0.8334, -2.012, 2.223), (1.089, -2.629, 1.224), (1.179, -2.845, 0.04504), (-1.094e-13, -5.385e-07, 3.125), (-2.182e-07, -1.179, 2.89), (-2.641e-07, -2.178, 2.223), (-8.148e-07, -2.845, 1.224), (-9.066e-07, -3.08, 0.04504), (-0.451, -1.089, 2.89), (-0.8334, -2.012, 2.223), (-1.089, -2.629, 1.224), (-1.179, -2.845, 0.04504), (-0.8334, -0.8334, 2.89), (-1.54, -1.54, 2.223), (-2.012, -2.012, 1.224), (-2.178, -2.178, 0.04504), (-1.089, -0.451, 2.89), (-2.012, -0.8334, 2.223), (-2.629, -1.089, 1.224), (-2.845, -1.179, 0.04504), (-1.179, 1.631e-07, 2.89), (-2.178, 2.549e-07, 2.223), (-2.845, 8.056e-07, 1.224), (-3.08, 1.081e-06, 0.04504), (-1.089, 0.451, 2.89), (-2.012, 0.8334, 2.223), (-2.629, 1.089, 1.224), (-2.845, 1.179, 0.04504), (-0.8334, 0.8334, 2.89), (-1.54, 1.54, 2.223), (-2.012, 2.012, 1.224), (-2.178, 2.178, 0.04504), (-0.451, 1.089, 2.89), (-0.8334, 2.012, 2.223), (-1.089, 2.629, 1.224), (-1.179, 2.845, 0.04504), (6.538e-07, 1.179, 2.89), (1.847e-06, 3.08, 0.04504)], [], [(1, 0, 3, 4), (63, 30, 2), (64, 1, 4, 5), (0, 63, 2, 3), (4, 3, 7, 8), (2, 30, 6), (5, 4, 8, 9), (3, 2, 6, 7), (9, 8, 12, 13), (7, 6, 10, 11), (8, 7, 11, 12), (6, 30, 10), (11, 10, 14, 15), (12, 11, 15, 16), (10, 30, 14), (13, 12, 16, 17), (16, 15, 19, 20), (14, 30, 18), (17, 16, 20, 21), (15, 14, 18, 19), (18, 30, 22), (21, 20, 24, 25), (19, 18, 22, 23), (20, 19, 23, 24), (25, 24, 28, 29), (23, 22, 26, 27), (24, 23, 27, 28), (22, 30, 26), (28, 27, 32, 33), (26, 30, 31), (29, 28, 33, 34), (27, 26, 31, 32), (33, 32, 36, 37), (31, 30, 35), (34, 33, 37, 38), (32, 31, 35, 36), (38, 37, 41, 42), (36, 35, 39, 40), (37, 36, 40, 41), (35, 30, 39), (42, 41, 45, 46), (40, 39, 43, 44), (41, 40, 44, 45), (39, 30, 43), (45, 44, 48, 49), (43, 30, 47), (46, 45, 49, 50), (44, 43, 47, 48), (49, 48, 52, 53), (47, 30, 51), (50, 49, 53, 54), (48, 47, 51, 52), (54, 53, 57, 58), (52, 51, 55, 56), (53, 52, 56, 57), (51, 30, 55), (56, 55, 59, 60), (57, 56, 60, 61), (55, 30, 59), (58, 57, 61, 62), (61, 60, 0, 1), (59, 30, 63), (62, 61, 1, 64), (60, 59, 63, 0)])
me_sphere.polygons.foreach_set('use_smooth', [True] * 64)
_uv = me_sphere.uv_layers.new(name='UVMap')
_uv.uv.foreach_set('vector', [0.75, 0.625, 0.75, 0.75, 0.6875, 0.75, 0.6875, 0.625, 0.75, 0.875, 0.7187, 1.0, 0.6875, 0.875, 0.75, 0.5, 0.75, 0.625, 0.6875, 0.625, 0.6875, 0.5, 0.75, 0.75, 0.75, 0.875, 0.6875, 0.875, 0.6875, 0.75, 0.6875, 0.625, 0.6875, 0.75, 0.625, 0.75, 0.625, 0.625, 0.6875, 0.875, 0.6562, 1.0, 0.625, 0.875, 0.6875, 0.5, 0.6875, 0.625, 0.625, 0.625, 0.625, 0.5, 0.6875, 0.75, 0.6875, 0.875, 0.625, 0.875, 0.625, 0.75, 0.625, 0.5, 0.625, 0.625, 0.5625, 0.625, 0.5625, 0.5, 0.625, 0.75, 0.625, 0.875, 0.5625, 0.875, 0.5625, 0.75, 0.625, 0.625, 0.625, 0.75, 0.5625, 0.75, 0.5625, 0.625, 0.625, 0.875, 0.5937, 1.0, 0.5625, 0.875, 0.5625, 0.75, 0.5625, 0.875, 0.5, 0.875, 0.5, 0.75, 0.5625, 0.625, 0.5625, 0.75, 0.5, 0.75, 0.5, 0.625, 0.5625, 0.875, 0.5312, 1.0, 0.5, 0.875, 0.5625, 0.5, 0.5625, 0.625, 0.5, 0.625, 0.5, 0.5, 0.5, 0.625, 0.5, 0.75, 0.4375, 0.75, 0.4375, 0.625, 0.5, 0.875, 0.4687, 1.0, 0.4375, 0.875, 0.5, 0.5, 0.5, 0.625, 0.4375, 0.625, 0.4375, 0.5, 0.5, 0.75, 0.5, 0.875, 0.4375, 0.875, 0.4375, 0.75, 0.4375, 0.875, 0.4062, 1.0, 0.375, 0.875, 0.4375, 0.5, 0.4375, 0.625, 0.375, 0.625, 0.375, 0.5, 0.4375, 0.75, 0.4375, 0.875, 0.375, 0.875, 0.375, 0.75, 0.4375, 0.625, 0.4375, 0.75, 0.375, 0.75, 0.375, 0.625, 0.375, 0.5, 0.375, 0.625, 0.3125, 0.625, 0.3125, 0.5, 0.375, 0.75, 0.375, 0.875, 0.3125, 0.875, 0.3125, 0.75, 0.375, 0.625, 0.375, 0.75, 0.3125, 0.75, 0.3125, 0.625, 0.375, 0.875, 0.3437, 1.0, 0.3125, 0.875, 0.3125, 0.625, 0.3125, 0.75, 0.25, 0.75, 0.25, 0.625, 0.3125, 0.875, 0.2812, 1.0, 0.25, 0.875, 0.3125, 0.5, 0.3125, 0.625, 0.25, 0.625, 0.25, 0.5, 0.3125, 0.75, 0.3125, 0.875, 0.25, 0.875, 0.25, 0.75, 0.25, 0.625, 0.25, 0.75, 0.1875, 0.75, 0.1875, 0.625, 0.25, 0.875, 0.2188, 1.0, 0.1875, 0.875, 0.25, 0.5, 0.25, 0.625, 0.1875, 0.625, 0.1875, 0.5, 0.25, 0.75, 0.25, 0.875, 0.1875, 0.875, 0.1875, 0.75, 0.1875, 0.5, 0.1875, 0.625, 0.125, 0.625, 0.125, 0.5, 0.1875, 0.75, 0.1875, 0.875, 0.125, 0.875, 0.125, 0.75, 0.1875, 0.625, 0.1875, 0.75, 0.125, 0.75, 0.125, 0.625, 0.1875, 0.875, 0.1563, 1.0, 0.125, 0.875, 0.125, 0.5, 0.125, 0.625, 0.0625, 0.625, 0.0625, 0.5, 0.125, 0.75, 0.125, 0.875, 0.0625, 0.875, 0.0625, 0.75, 0.125, 0.625, 0.125, 0.75, 0.0625, 0.75, 0.0625, 0.625, 0.125, 0.875, 0.09375, 1.0, 0.0625, 0.875, 0.0625, 0.625, 0.0625, 0.75, 0.0, 0.75, 0.0, 0.625, 0.0625, 0.875, 0.03125, 1.0, 0.0, 0.875, 0.0625, 0.5, 0.0625, 0.625, 0.0, 0.625, 0.0, 0.5, 0.0625, 0.75, 0.0625, 0.875, 0.0, 0.875, 0.0, 0.75, 1.0, 0.625, 1.0, 0.75, 0.9375, 0.75, 0.9375, 0.625, 1.0, 0.875, 0.9688, 1.0, 0.9375, 0.875, 1.0, 0.5, 1.0, 0.625, 0.9375, 0.625, 0.9375, 0.5, 1.0, 0.75, 1.0, 0.875, 0.9375, 0.875, 0.9375, 0.75, 0.9375, 0.5, 0.9375, 0.625, 0.875, 0.625, 0.875, 0.5, 0.9375, 0.75, 0.9375, 0.875, 0.875, 0.875, 0.875, 0.75, 0.9375, 0.625, 0.9375, 0.75, 0.875, 0.75, 0.875, 0.625, 0.9375, 0.875, 0.9062, 1.0, 0.875, 0.875, 0.875, 0.75, 0.875, 0.875, 0.8125, 0.875, 0.8125, 0.75, 0.875, 0.625, 0.875, 0.75, 0.8125, 0.75, 0.8125, 0.625, 0.875, 0.875, 0.8437, 1.0, 0.8125, 0.875, 0.875, 0.5, 0.875, 0.625, 0.8125, 0.625, 0.8125, 0.5, 0.8125, 0.625, 0.8125, 0.75, 0.75, 0.75, 0.75, 0.625, 0.8125, 0.875, 0.7812, 1.0, 0.75, 0.875, 0.8125, 0.5, 0.8125, 0.625, 0.75, 0.625, 0.75, 0.5, 0.8125, 0.75, 0.8125, 0.875, 0.75, 0.875, 0.75, 0.75])
me_sphere.update()

# ---- curves / text
cu_nurbscurve = bpy.data.curves.new('NurbsCurve', 'CURVE')
cu_nurbscurve.dimensions = '3D'
_sp = cu_nurbscurve.splines.new('POLY'); _sp.points.add(8)
_sp.points.foreach_set('co', [56.07, -30.26, 1.006, 1.0, 45.56, -35.91, -0.1345, 1.0, 17.29, -29.52, -1.373, 1.0, 6.726, -7.538, -0.3921, 1.0, -6.332, 0.3944, -0.4909, 1.0, -5.097, 13.92, -0.4909, 1.0, -10.48, 31.33, -0.4909, 1.0, -27.06, 33.63, -0.4909, 1.0, -75.29, 59.1, 3.779, 1.0])
_sp.order_v = 0
cu_nurbscurve.use_path = True
cu_nurbscurve.fill_mode = 'FULL'
cu_nurbscurve_001 = bpy.data.curves.new('NurbsCurve.001', 'CURVE')
cu_nurbscurve_001.dimensions = '3D'
_sp = cu_nurbscurve_001.splines.new('POLY'); _sp.points.add(3)
_sp.points.foreach_set('co', [-0.25, 0.05504, 2.406e-09, 1.0, -0.25, -0.2027, -1.772e-08, 1.0, 0.25, -0.2027, -1.772e-08, 1.0, 0.25, 0.05504, 2.406e-09, 1.0])
_sp.points.foreach_set('radius', [0.1893, 0.1893, 0.1893, 0.1893])
_sp.order_v = 0
cu_nurbscurve_001.use_path = True
cu_nurbscurve_001.fill_mode = 'FULL'

# ---- objects
ob_nurbscurve = bpy.data.objects.new('NurbsCurve', cu_nurbscurve)
ob_plane = bpy.data.objects.new('Plane', me_plane)
ob_profiler = bpy.data.objects.new('profiler', cu_nurbscurve_001)
ob_plane_001 = bpy.data.objects.new('Plane.001', me_plane_001)
ob_sphere = bpy.data.objects.new('Sphere', me_sphere)
_N = ng_geometry_nodes.nodes; _L = ng_geometry_nodes.links
n0 = _N.new('GeometryNodeStoreNamedAttribute'); n0.name = 'Store Named Attribute.014'; n0.location = (2861, -541)
n0.data_type = 'FLOAT_VECTOR'
n0.domain = 'CORNER'
n0.inputs[2].default_value = 'uv_map'
n1 = _N.new('GeometryNodeStoreNamedAttribute'); n1.name = 'Store Named Attribute.013'; n1.location = (55, -214)
n1.data_type = 'FLOAT_VECTOR'
n1.domain = 'CORNER'
n1.inputs[2].default_value = 'uv_map'
n2 = _N.new('GeometryNodeStoreNamedAttribute'); n2.name = 'Store Named Attribute.012'; n2.location = (637, -115)
n2.data_type = 'FLOAT_VECTOR'
n2.domain = 'CORNER'
n2.inputs[2].default_value = 'uv_map'
n3 = _N.new('NodeFrame'); n3.name = 'Frame.001'; n3.location = (412, -1389)
n3.label = 'Middle Lines'
n3.width = 2580
n4 = _N.new('NodeFrame'); n4.name = 'Frame'; n4.location = (331, -420)
n4.label = 'Road'
n4.width = 2044
n5 = _N.new('NodeFrame'); n5.name = 'Frame.006'; n5.location = (628, -4527)
n5.label = 'Border'
n5.width = 3637
n6 = _N.new('NodeFrame'); n6.name = 'Frame.002'; n6.location = (703, -2757)
n6.label = 'Lines Curve'
n6.width = 661
n7 = _N.new('NodeFrame'); n7.name = 'Frame.003'; n7.location = (-40, -3203)
n7.label = 'Lines'
n7.width = 1990
n8 = _N.new('NodeFrame'); n8.name = 'Frame.005'; n8.location = (2104, -3533)
n8.label = 'Align Roatation'
n8.width = 602
n9 = _N.new('NodeFrame'); n9.name = 'Frame.009'; n9.location = (1807, -7236)
n9.label = 'Align Roatation'
n9.width = 602
n10 = _N.new('NodeFrame'); n10.name = 'Frame.007'; n10.location = (1681, -6736)
n10.label = 'Lines Curve'
n10.width = 693
n11 = _N.new('NodeFrame'); n11.name = 'Frame.008'; n11.location = (2624, -6238)
n11.label = 'Pillars'
n11.width = 1576
n12 = _N.new('NodeFrame'); n12.name = 'Frame.004'; n12.location = (-2186, 304)
n12.label = 'Curve'
n12.width = 1630
n13 = _N.new('NodeFrame'); n13.name = 'Frame.010'; n13.location = (2760, -7971)
n13.label = 'Bushes'
n13.width = 3746
n14 = _N.new('NodeReroute'); n14.name = 'Reroute.001'; n14.location = (-38, -1862)
n14.width = 16
n14.socket_idname = 'NodeSocketFloat'
n15 = _N.new('GeometryNodeTransform'); n15.name = 'Transform.001'; n15.location = (696, -284)
n16 = _N.new('ShaderNodeMath'); n16.name = 'Math.003'; n16.location = (238, -757)
n17 = _N.new('ShaderNodeCombineXYZ'); n17.name = 'Combine XYZ.005'; n17.location = (633, -746)
n18 = _N.new('ShaderNodeMath'); n18.name = 'Math.004'; n18.location = (420, -751)
n18.operation = 'MULTIPLY'
n18.inputs[1].default_value = -1.0
n19 = _N.new('GeometryNodeTransform'); n19.name = 'Transform.003'; n19.location = (901, -545)
n20 = _N.new('GeometryNodeTransform'); n20.name = 'Transform.002'; n20.location = (894, -242)
n21 = _N.new('GeometryNodeCurvePrimitiveLine'); n21.name = 'Curve Line.001'; n21.location = (503, -251)
n22 = _N.new('ShaderNodeCombineXYZ'); n22.name = 'Combine XYZ.003'; n22.location = (277, -311)
n23 = _N.new('ShaderNodeMath'); n23.name = 'Math.002'; n23.location = (30, -473)
n23.operation = 'MULTIPLY'
n24 = _N.new('ShaderNodeCombineXYZ'); n24.name = 'Combine XYZ.004'; n24.location = (293, -472)
n25 = _N.new('GeometryNodeJoinGeometry'); n25.name = 'Join Geometry.001'; n25.location = (1126, -290)
n26 = _N.new('GeometryNodeGeometryToInstance'); n26.name = 'Geometry to Instance.002'; n26.location = (2472, -457)
n27 = _N.new('GeometryNodeGeometryToInstance'); n27.name = 'Geometry to Instance.001'; n27.location = (3111, -1667)
n28 = _N.new('GeometryNodeStoreNamedAttribute'); n28.name = 'Store Named Attribute'; n28.location = (2369, -231)
n28.width = 181
n28.data_type = 'INT'
n28.domain = 'FACE'
n28.inputs[2].default_value = 'be_material'
n28.inputs[3].default_value = 1
n29 = _N.new('GeometryNodeTransform'); n29.name = 'Transform.004'; n29.location = (2160, -312)
n29.inputs[1].default_value = (0.0, 0.0, 0.002)
n30 = _N.new('GeometryNodeStoreNamedAttribute'); n30.name = 'Store Named Attribute.003'; n30.location = (1874, -36)
n30.data_type = 'FLOAT_VECTOR'
n30.domain = 'CORNER'
n30.inputs[2].default_value = 'uv_map'
n31 = _N.new('ShaderNodeMath'); n31.name = 'Math.001'; n31.location = (263, -411)
n31.operation = 'MULTIPLY'
n31.inputs[1].default_value = -1.0
n32 = _N.new('GeometryNodeTransform'); n32.name = 'Transform'; n32.location = (821, -188)
n33 = _N.new('GeometryNodeCurvePrimitiveLine'); n33.name = 'Curve Line'; n33.location = (249, -125)
n34 = _N.new('ShaderNodeCombineXYZ'); n34.name = 'Combine XYZ'; n34.location = (56, -185)
n35 = _N.new('ShaderNodeMath'); n35.name = 'Math'; n35.location = (30, -417)
n35.operation = 'MULTIPLY'
n36 = _N.new('GeometryNodeTrimCurve'); n36.name = 'Trim Curve.001'; n36.location = (1293, -30)
n36.inputs[2].default_value = 0.05
n36.inputs[3].default_value = 0.95
n37 = _N.new('ShaderNodeCombineXYZ'); n37.name = 'Combine XYZ.001'; n37.location = (471, -412)
n38 = _N.new('NodeReroute'); n38.name = 'Reroute'; n38.location = (193, -777)
n38.width = 16
n38.socket_idname = 'NodeSocketFloat'
n39 = _N.new('GeometryNodeCurveToMesh'); n39.name = 'Curve to Mesh.003'; n39.location = (1725, -103)
n40 = _N.new('GeometryNodeStoreNamedAttribute'); n40.name = 'Store Named Attribute.004'; n40.location = (1946, -228)
n40.data_type = 'FLOAT_VECTOR'
n40.domain = 'CORNER'
n40.inputs[2].default_value = 'uv_map'
n41 = _N.new('GeometryNodeGeometryToInstance'); n41.name = 'Geometry to Instance.003'; n41.location = (4684, -4452)
n42 = _N.new('GeometryNodeTransform'); n42.name = 'Transform.008'; n42.location = (986, -543)
n43 = _N.new('GeometryNodeGroup'); n43.name = 'Group.002'; n43.location = (1534, -238)
n43.node_tree = ng_curveuv
n44 = _N.new('ShaderNodeValue'); n44.name = 'Value'; n44.location = (599, -931)
n44.outputs[0].default_value = 0.4
n45 = _N.new('ShaderNodeCombineXYZ'); n45.name = 'Combine XYZ.010'; n45.location = (824, -904)
n46 = _N.new('GeometryNodeJoinGeometry'); n46.name = 'Join Geometry.003'; n46.location = (1200, -253)
n47 = _N.new('GeometryNodeTransform'); n47.name = 'Transform.007'; n47.location = (976, -231)
n48 = _N.new('GeometryNodeObjectInfo'); n48.name = 'Object Info.001'; n48.location = (632, -403)
n48.inputs[0].default_value = ob_profiler
n49 = _N.new('ShaderNodeCombineXYZ'); n49.name = 'Combine XYZ.008'; n49.location = (693, -207)
n50 = _N.new('ShaderNodeMath'); n50.name = 'Math.008'; n50.location = (581, -631)
n50.operation = 'MULTIPLY'
n50.inputs[1].default_value = -1.0
n51 = _N.new('ShaderNodeCombineXYZ'); n51.name = 'Combine XYZ.009'; n51.location = (801, -715)
n52 = _N.new('GeometryNodeStoreNamedAttribute'); n52.name = 'Store Named Attribute.005'; n52.location = (2220, -90)
n52.data_type = 'FLOAT_VECTOR'
n52.domain = 'CORNER'
n52.inputs[2].default_value = 'uv_map'
n53 = _N.new('ShaderNodeMath'); n53.name = 'Math.007'; n53.location = (30, -225)
n53.operation = 'MULTIPLY'
n54 = _N.new('GeometryNodeSplitEdges'); n54.name = 'Split Edges'; n54.location = (3187, -45)
n55 = _N.new('ShaderNodeMath'); n55.name = 'Math.009'; n55.location = (2723, -283)
n55.operation = 'DEGREES'
n56 = _N.new('ShaderNodeMath'); n56.name = 'Math.010'; n56.location = (2955, -276)
n56.operation = 'GREATER_THAN'
n56.inputs[1].default_value = 60.0
n57 = _N.new('GeometryNodeInputMeshEdgeAngle'); n57.name = 'Edge Angle'; n57.location = (2531, -339)
n58 = _N.new('GeometryNodeStoreNamedAttribute'); n58.name = 'Store Named Attribute.002'; n58.location = (268, -44)
n58.data_type = 'FLOAT_VECTOR'
n58.inputs[2].default_value = 'tang'
n59 = _N.new('GeometryNodeInputTangent'); n59.name = 'Curve Tangent'; n59.location = (723, -3008)
n60 = _N.new('GeometryNodeResampleCurve'); n60.name = 'Resample Curve.002'; n60.location = (491, -30)
n60.keep_last_segment = False
n60.inputs[3].default_value = 5.0
n61 = _N.new('GeometryNodeTrimCurve'); n61.name = 'Trim Curve'; n61.location = (30, -33)
n61.inputs[2].default_value = 0.1
n61.inputs[3].default_value = 0.9
n62 = _N.new('GeometryNodeRealizeInstances'); n62.name = 'Realize Instances'; n62.location = (3023, -3360)
n63 = _N.new('GeometryNodeTransform'); n63.name = 'Transform.005'; n63.location = (1296, -151)
n64 = _N.new('ShaderNodeCombineXYZ'); n64.name = 'Combine XYZ.006'; n64.location = (979, -296)
n64.inputs[2].default_value = 0.002
n65 = _N.new('ShaderNodeCombineXYZ'); n65.name = 'Combine XYZ.007'; n65.location = (633, -500)
n65.inputs[2].default_value = 0.002
n66 = _N.new('GeometryNodeJoinGeometry'); n66.name = 'Join Geometry.002'; n66.location = (1560, -63)
n67 = _N.new('GeometryNodeTransform'); n67.name = 'Transform.006'; n67.location = (954, -455)
n68 = _N.new('ShaderNodeMath'); n68.name = 'Math.005'; n68.location = (414, -489)
n68.operation = 'MULTIPLY'
n68.inputs[1].default_value = -1.0
n69 = _N.new('ShaderNodeMath'); n69.name = 'Math.006'; n69.location = (30, -301)
n69.operation = 'MULTIPLY'
n69.inputs[1].default_value = 0.25
n70 = _N.new('GeometryNodeInstanceOnPoints'); n70.name = 'Instance on Points'; n70.location = (2782, -3345)
n71 = _N.new('FunctionNodeAlignEulerToVector'); n71.name = 'Align Euler to Vector'; n71.location = (432, -35)
n72 = _N.new('GeometryNodeInputNamedAttribute'); n72.name = 'Named Attribute'; n72.location = (30, -193)
n72.data_type = 'FLOAT_VECTOR'
n72.inputs[0].default_value = 'tang'
n73 = _N.new('GeometryNodeMeshGrid'); n73.name = 'Grid'; n73.location = (612, -115)
n73.inputs[0].default_value = 1.5
n73.inputs[1].default_value = 0.1
n73.inputs[2].default_value = 2
n73.inputs[3].default_value = 2
n74 = _N.new('GeometryNodeCurveToMesh'); n74.name = 'Curve to Mesh'; n74.location = (31, -30)
n75 = _N.new('GeometryNodeStoreNamedAttribute'); n75.name = 'Store Named Attribute.001'; n75.location = (1780, -30)
n75.width = 181
n75.data_type = 'INT'
n75.domain = 'FACE'
n75.inputs[2].default_value = 'be_material'
n75.inputs[3].default_value = 1
n76 = _N.new('GeometryNodeGeometryToInstance'); n76.name = 'Geometry to Instance'; n76.location = (3272, -3338)
n77 = _N.new('FunctionNodeAlignEulerToVector'); n77.name = 'Align Euler to Vector.001'; n77.location = (432, -35)
n78 = _N.new('GeometryNodeInputNamedAttribute'); n78.name = 'Named Attribute.001'; n78.location = (30, -192)
n78.data_type = 'FLOAT_VECTOR'
n78.inputs[0].default_value = 'tang'
n79 = _N.new('GeometryNodeCurveToMesh'); n79.name = 'Curve to Mesh.005'; n79.location = (31, -30)
n80 = _N.new('GeometryNodeStoreNamedAttribute'); n80.name = 'Store Named Attribute.007'; n80.location = (300, -44)
n80.data_type = 'FLOAT_VECTOR'
n80.inputs[2].default_value = 'tang'
n81 = _N.new('GeometryNodeResampleCurve'); n81.name = 'Resample Curve.003'; n81.location = (523, -30)
n81.keep_last_segment = False
n81.inputs[3].default_value = 21.1
n82 = _N.new('GeometryNodeTrimCurve'); n82.name = 'Trim Curve.002'; n82.location = (62, -34)
n82.inputs[2].default_value = 0.1
n82.inputs[3].default_value = 0.9
n83 = _N.new('GeometryNodeInputTangent'); n83.name = 'Curve Tangent.001'; n83.location = (30, -225)
n84 = _N.new('GeometryNodeTranslateInstances'); n84.name = 'Translate Instances'; n84.location = (1092, -30)
n85 = _N.new('GeometryNodeTranslateInstances'); n85.name = 'Translate Instances.001'; n85.location = (1110, -366)
n86 = _N.new('GeometryNodeInstanceOnPoints'); n86.name = 'Instance on Points.002'; n86.location = (798, -370)
n87 = _N.new('GeometryNodeJoinGeometry'); n87.name = 'Join Geometry.005'; n87.location = (1406, -92)
n88 = _N.new('ShaderNodeMath'); n88.name = 'Math.012'; n88.location = (36, -943)
n88.operation = 'MULTIPLY'
n89 = _N.new('ShaderNodeMath'); n89.name = 'Math.013'; n89.location = (411, -1143)
n89.operation = 'MULTIPLY'
n89.inputs[1].default_value = -1.0
n90 = _N.new('ShaderNodeMath'); n90.name = 'Math.011'; n90.location = (256, -955)
n90.inputs[1].default_value = 3.0
n91 = _N.new('ShaderNodeCombineXYZ'); n91.name = 'Combine XYZ.011'; n91.location = (587, -852)
n92 = _N.new('GeometryNodeMeshCube'); n92.name = 'Cube'; n92.location = (30, -214)
n92.inputs[0].default_value = (0.5, 0.5, 10.0)
n93 = _N.new('ShaderNodeCombineXYZ'); n93.name = 'Combine XYZ.012'; n93.location = (625, -1140)
n94 = _N.new('GeometryNodeInstanceOnPoints'); n94.name = 'Instance on Points.001'; n94.location = (752, -49)
n95 = _N.new('GeometryNodeSubdivisionSurface'); n95.name = 'Subdivision Surface'; n95.location = (1011, -39)
n95.inputs[4].default_value = False
n96 = _N.new('GeometryNodeCurveToMesh'); n96.name = 'Curve to Mesh.001'; n96.location = (791, -96)
n97 = _N.new('GeometryNodeSetPosition'); n97.name = 'Set Position'; n97.location = (573, -35)
n98 = _N.new('GeometryNodeObjectInfo'); n98.name = 'Object Info'; n98.location = (346, -30)
n98.transform_space = 'RELATIVE'
n99 = _N.new('ShaderNodeCombineXYZ'); n99.name = 'Combine XYZ.002'; n99.location = (412, -432)
n100 = _N.new('ShaderNodeSeparateXYZ'); n100.name = 'Separate XYZ'; n100.location = (241, -433)
n101 = _N.new('GeometryNodeInputPosition'); n101.name = 'Position'; n101.location = (30, -498)
n102 = _N.new('GeometryNodeMeshToCurve'); n102.name = 'Mesh to Curve'; n102.location = (1241, -45)
n103 = _N.new('GeometryNodeResampleCurve'); n103.name = 'Resample Curve.001'; n103.location = (1460, -31)
n103.keep_last_segment = False
n104 = _N.new('NodeReroute'); n104.name = 'Reroute.002'; n104.location = (-416, -6288)
n104.width = 16
n104.socket_idname = 'NodeSocketGeometry'
n105 = _N.new('NodeGroupOutput'); n105.name = 'Group Output'; n105.location = (6592, -5928)
n106 = _N.new('GeometryNodeJoinGeometry'); n106.name = 'Join Geometry'; n106.location = (6111, -5953)
n107 = _N.new('NodeReroute'); n107.name = 'Reroute.003'; n107.location = (-404, -6626)
n107.width = 16
n107.socket_idname = 'NodeSocketFloat'
n108 = _N.new('GeometryNodeCurveToMesh'); n108.name = 'Curve to Mesh.004'; n108.location = (1872, -134)
n109 = _N.new('GeometryNodeStoreNamedAttribute'); n109.name = 'Store Named Attribute.008'; n109.location = (262, -229)
n109.width = 181
n109.data_type = 'INT'
n109.domain = 'FACE'
n109.inputs[2].default_value = 'be_instance'
n110 = _N.new('NodeGroupInput'); n110.name = 'Group Input'; n110.location = (-2504, -5927)
n111 = _N.new('GeometryNodeScaleInstances'); n111.name = 'Scale Instances'; n111.location = (3576, -35)
n112 = _N.new('GeometryNodeDistributePointsOnFaces'); n112.name = 'Distribute Points on Faces'; n112.location = (2839, -175)
n112.distribute_method = 'POISSON'
n112.use_legacy_normal = True
n112.inputs[2].default_value = 0.5
n112.inputs[4].default_value = 0.5
n113 = _N.new('GeometryNodeStoreNamedAttribute'); n113.name = 'Store Named Attribute.010'; n113.location = (1704, -534)
n113.data_type = 'FLOAT_VECTOR'
n113.inputs[2].default_value = 'position'
n114 = _N.new('GeometryNodeResampleCurve'); n114.name = 'Resample Curve'; n114.location = (253, -139)
n114.keep_last_segment = False
n114.inputs[3].default_value = 15.0
n115 = _N.new('ShaderNodeVectorMath'); n115.name = 'Vector Math.003'; n115.location = (1447, -660)
n116 = _N.new('GeometryNodeStoreNamedAttribute'); n116.name = 'Store Named Attribute.009'; n116.location = (1698, -196)
n116.data_type = 'FLOAT_VECTOR'
n116.inputs[2].default_value = 'position'
n117 = _N.new('ShaderNodeVectorMath'); n117.name = 'Vector Math.004'; n117.location = (1171, -680)
n117.operation = 'MULTIPLY'
n117.inputs[1].default_value = (-1.0, -1.0, -1.0)
n118 = _N.new('ShaderNodeVectorMath'); n118.name = 'Vector Math.001'; n118.location = (739, -490)
n118.operation = 'MULTIPLY'
n119 = _N.new('ShaderNodeVectorMath'); n119.name = 'Vector Math'; n119.location = (1437, -465)
n120 = _N.new('GeometryNodeCurvePrimitiveLine'); n120.name = 'Curve Line.002'; n120.location = (2068, -1351)
n120.inputs[2].default_value = (1.0, 0.0, 0.0)
n121 = _N.new('ShaderNodeMath'); n121.name = 'Math.016'; n121.location = (1605, -1347)
n121.operation = 'MULTIPLY'
n121.inputs[1].default_value = -0.5
n122 = _N.new('ShaderNodeCombineXYZ'); n122.name = 'Combine XYZ.013'; n122.location = (1820, -1352)
n123 = _N.new('GeometryNodeJoinGeometry'); n123.name = 'Join Geometry.006'; n123.location = (1994, -208)
n124 = _N.new('GeometryNodeCurveToMesh'); n124.name = 'Curve to Mesh.006'; n124.location = (2539, -202)
n125 = _N.new('ShaderNodeValue'); n125.name = 'Value.002'; n125.location = (485, -1148)
n125.outputs[0].default_value = 7.33
n126 = _N.new('ShaderNodeValue'); n126.name = 'Value.003'; n126.location = (500, -1263)
n126.outputs[0].default_value = 10.8
n127 = _N.new('ShaderNodeValue'); n127.name = 'Value.001'; n127.location = (51, -787)
n127.outputs[0].default_value = 0.5
n128 = _N.new('ShaderNodeMath'); n128.name = 'Math.015'; n128.location = (520, -703)
n129 = _N.new('ShaderNodeMath'); n129.name = 'Math.014'; n129.location = (300, -768)
n129.operation = 'MULTIPLY'
n130 = _N.new('ShaderNodeVectorMath'); n130.name = 'Vector Math.002'; n130.location = (286, -493)
n130.operation = 'CROSS_PRODUCT'
n130.inputs[1].default_value = (0.0, 0.0, 1.0)
n131 = _N.new('GeometryNodeInputTangent'); n131.name = 'Curve Tangent.002'; n131.location = (30, -545)
n132 = _N.new('GeometryNodeGroup'); n132.name = 'Group'; n132.location = (1523, -135)
n132.node_tree = ng_curveuv
n133 = _N.new('GeometryNodeInputPosition'); n133.name = 'Position.001'; n133.location = (1210, -543)
n134 = _N.new('FunctionNodeRandomValue'); n134.name = 'Random Value.001'; n134.location = (2884, -785)
n134.inputs[2].default_value = -1000.0
n134.inputs[3].default_value = 1000.0
n135 = _N.new('FunctionNodeRandomValue'); n135.name = 'Random Value'; n135.location = (3106, -986)
n135.inputs[2].default_value = 0.35
n136 = _N.new('GeometryNodeStoreNamedAttribute'); n136.name = 'Store Named Attribute.011'; n136.location = (3088, -533)
n136.width = 181
n136.data_type = 'INT'
n136.domain = 'FACE'
n136.inputs[2].default_value = 'be_instance'
n136.inputs[3].default_value = 1
n137 = _N.new('GeometryNodeInstanceOnPoints'); n137.name = 'Instance on Points.003'; n137.location = (3340, -30)
n138 = _N.new('ShaderNodeCombineXYZ'); n138.name = 'Combine XYZ.014'; n138.location = (3107, -805)
n139 = _N.new('GeometryNodeMeshCube'); n139.name = 'Cube.001'; n139.location = (2836, -541)
n140 = _N.new('GeometryNodeStoreNamedAttribute'); n140.name = 'Store Named Attribute.006'; n140.location = (3426, -30)
n140.width = 181
n140.data_type = 'INT'
n140.domain = 'FACE'
n140.inputs[2].default_value = 'be_material'
n140.inputs[3].default_value = 2
n141 = _N.new('GeometryNodeCurveToMesh'); n141.name = 'Curve to Mesh.002'; n141.location = (1421, -30)
n142 = _N.new('GeometryNodeGroup'); n142.name = 'Group.001'; n142.location = (1108, -66)
n142.node_tree = ng_curveuv
n143 = _N.new('GeometryNodeInputNamedAttribute'); n143.name = 'Named Attribute.002'; n143.location = (1847, -134)
n143.inputs[0].default_value = 'radius'
n144 = _N.new('GeometryNodeSwitch'); n144.name = 'Switch'; n144.location = (1847, -134)
n144.input_type = 'FLOAT'
n144.inputs[1].default_value = 1.0
n145 = _N.new('GeometryNodeInputNamedAttribute'); n145.name = 'Named Attribute.003'; n145.location = (1396, -30)
n145.inputs[0].default_value = 'radius'
n146 = _N.new('GeometryNodeSwitch'); n146.name = 'Switch.001'; n146.location = (1396, -30)
n146.input_type = 'FLOAT'
n146.inputs[1].default_value = 1.0
n147 = _N.new('GeometryNodeInputNamedAttribute'); n147.name = 'Named Attribute.004'; n147.location = (1700, -103)
n147.inputs[0].default_value = 'radius'
n148 = _N.new('GeometryNodeSwitch'); n148.name = 'Switch.002'; n148.location = (1700, -103)
n148.input_type = 'FLOAT'
n148.inputs[1].default_value = 1.0
n149 = _N.new('GeometryNodeInputNamedAttribute'); n149.name = 'Named Attribute.005'; n149.location = (2514, -202)
n149.inputs[0].default_value = 'radius'
n150 = _N.new('GeometryNodeSwitch'); n150.name = 'Switch.003'; n150.location = (2514, -202)
n150.input_type = 'FLOAT'
n150.inputs[1].default_value = 1.0
n151 = _N.new('ShaderNodeClamp'); n151.name = 'Clamp'; n151.location = (986, -39)
n151.inputs[2].default_value = 11.0
n152 = _N.new('GeometryNodeSampleIndex'); n152.name = 'Sample Index'; n152.location = (-331, 420)
n152.data_type = 'FLOAT_VECTOR'
n152.domain = 'CORNER'
n152.clamp = True
n153 = _N.new('GeometryNodeInputIndex'); n153.name = 'Index'; n153.location = (-331, 420)
n154 = _N.new('GeometryNodeSampleIndex'); n154.name = 'Sample Index.001'; n154.location = (-412, 1389)
n154.data_type = 'FLOAT_VECTOR'
n154.domain = 'CORNER'
n154.clamp = True
n155 = _N.new('GeometryNodeInputIndex'); n155.name = 'Index.001'; n155.location = (-412, 1389)
n156 = _N.new('GeometryNodeSampleIndex'); n156.name = 'Sample Index.002'; n156.location = (-628, 4527)
n156.data_type = 'FLOAT_VECTOR'
n156.domain = 'CORNER'
n156.clamp = True
n157 = _N.new('GeometryNodeInputIndex'); n157.name = 'Index.002'; n157.location = (-628, 4527)
n158 = _N.new('GeometryNodeSampleIndex'); n158.name = 'Sample Index.003'; n158.location = (-2104, 3533)
n158.data_type = 'FLOAT_VECTOR'
n159 = _N.new('GeometryNodeSampleNearest'); n159.name = 'Sample Nearest'; n159.location = (-2104, 3533)
n160 = _N.new('GeometryNodeSampleIndex'); n160.name = 'Sample Index.004'; n160.location = (-1807, 7236)
n160.data_type = 'FLOAT_VECTOR'
n161 = _N.new('GeometryNodeSampleNearest'); n161.name = 'Sample Nearest.001'; n161.location = (-1807, 7236)
n0.parent = n13
n1.parent = n11
n2.parent = n7
n15.parent = n3
n16.parent = n3
n17.parent = n3
n18.parent = n3
n19.parent = n3
n20.parent = n3
n21.parent = n3
n22.parent = n3
n23.parent = n3
n24.parent = n3
n25.parent = n3
n28.parent = n3
n29.parent = n3
n30.parent = n4
n31.parent = n4
n32.parent = n4
n33.parent = n4
n34.parent = n4
n35.parent = n4
n36.parent = n3
n37.parent = n4
n39.parent = n3
n40.parent = n3
n42.parent = n5
n43.parent = n5
n44.parent = n5
n45.parent = n5
n46.parent = n5
n47.parent = n5
n48.parent = n5
n49.parent = n5
n50.parent = n5
n51.parent = n5
n52.parent = n5
n53.parent = n5
n54.parent = n5
n55.parent = n5
n56.parent = n5
n57.parent = n5
n58.parent = n6
n60.parent = n6
n61.parent = n6
n63.parent = n7
n64.parent = n7
n65.parent = n7
n66.parent = n7
n67.parent = n7
n68.parent = n7
n69.parent = n7
n71.parent = n8
n72.parent = n8
n73.parent = n7
n74.parent = n8
n75.parent = n7
n77.parent = n9
n78.parent = n9
n79.parent = n9
n80.parent = n10
n81.parent = n10
n82.parent = n10
n83.parent = n10
n84.parent = n11
n85.parent = n11
n86.parent = n11
n87.parent = n11
n88.parent = n11
n89.parent = n11
n90.parent = n11
n91.parent = n11
n92.parent = n11
n93.parent = n11
n94.parent = n11
n95.parent = n12
n96.parent = n12
n97.parent = n12
n98.parent = n12
n99.parent = n12
n100.parent = n12
n101.parent = n12
n102.parent = n12
n103.parent = n12
n108.parent = n5
n109.parent = n11
n111.parent = n13
n112.parent = n13
n113.parent = n13
n114.parent = n13
n115.parent = n13
n116.parent = n13
n117.parent = n13
n118.parent = n13
n119.parent = n13
n120.parent = n13
n121.parent = n13
n122.parent = n13
n123.parent = n13
n124.parent = n13
n125.parent = n13
n126.parent = n13
n127.parent = n13
n128.parent = n13
n129.parent = n13
n130.parent = n13
n131.parent = n13
n132.parent = n3
n133.parent = n13
n134.parent = n13
n135.parent = n13
n136.parent = n13
n137.parent = n13
n138.parent = n13
n139.parent = n13
n140.parent = n5
n141.parent = n4
n142.parent = n4
n143.parent = n5
n144.parent = n5
n145.parent = n4
n146.parent = n4
n147.parent = n3
n148.parent = n3
n149.parent = n13
n150.parent = n13
n151.parent = n12
n152.parent = n4
n153.parent = n4
n154.parent = n3
n155.parent = n3
n156.parent = n5
n157.parent = n5
n158.parent = n8
n159.parent = n8
n160.parent = n9
n161.parent = n9
_L.new(n110.outputs[1], n98.inputs[0])
_L.new(n97.outputs[0], n96.inputs[0])
_L.new(n96.outputs[0], n95.inputs[0])
_L.new(n95.outputs[0], n102.inputs[0])
_L.new(n102.outputs[0], n103.inputs[0])
_L.new(n33.outputs[0], n32.inputs[0])
_L.new(n34.outputs[0], n33.inputs[1])
_L.new(n31.outputs[0], n37.inputs[0])
_L.new(n37.outputs[0], n32.inputs[1])
_L.new(n35.outputs[0], n31.inputs[0])
_L.new(n98.outputs[4], n97.inputs[0])
_L.new(n101.outputs[0], n100.inputs[0])
_L.new(n100.outputs[0], n99.inputs[0])
_L.new(n100.outputs[1], n99.inputs[1])
_L.new(n99.outputs[0], n97.inputs[2])
_L.new(n38.outputs[0], n34.inputs[0])
_L.new(n110.outputs[3], n38.inputs[0])
_L.new(n38.outputs[0], n35.inputs[0])
_L.new(n110.outputs[4], n103.inputs[3])
_L.new(n26.outputs[0], n106.inputs[0])
_L.new(n21.outputs[0], n15.inputs[0])
_L.new(n14.outputs[0], n22.inputs[0])
_L.new(n22.outputs[0], n21.inputs[1])
_L.new(n110.outputs[5], n14.inputs[0])
_L.new(n23.outputs[0], n24.inputs[0])
_L.new(n14.outputs[0], n23.inputs[0])
_L.new(n15.outputs[0], n20.inputs[0])
_L.new(n24.outputs[0], n20.inputs[1])
_L.new(n23.outputs[0], n16.inputs[0])
_L.new(n14.outputs[0], n16.inputs[1])
_L.new(n16.outputs[0], n18.inputs[0])
_L.new(n18.outputs[0], n17.inputs[0])
_L.new(n17.outputs[0], n19.inputs[1])
_L.new(n15.outputs[0], n19.inputs[0])
_L.new(n20.outputs[0], n25.inputs[0])
_L.new(n19.outputs[0], n25.inputs[0])
_L.new(n29.outputs[0], n28.inputs[0])
_L.new(n58.outputs[0], n60.inputs[0])
_L.new(n60.outputs[0], n70.inputs[0])
_L.new(n75.outputs[0], n70.inputs[2])
_L.new(n102.outputs[0], n61.inputs[0])
_L.new(n2.outputs[0], n63.inputs[0])
_L.new(n64.outputs[0], n63.inputs[1])
_L.new(n2.outputs[0], n67.inputs[0])
_L.new(n68.outputs[0], n65.inputs[1])
_L.new(n65.outputs[0], n67.inputs[1])
_L.new(n63.outputs[0], n66.inputs[0])
_L.new(n67.outputs[0], n66.inputs[0])
_L.new(n66.outputs[0], n75.inputs[0])
_L.new(n62.outputs[0], n76.inputs[0])
_L.new(n28.outputs[0], n27.inputs[0])
_L.new(n30.outputs[0], n26.inputs[0])
_L.new(n38.outputs[0], n69.inputs[0])
_L.new(n69.outputs[0], n64.inputs[1])
_L.new(n69.outputs[0], n68.inputs[0])
_L.new(n158.outputs[0], n71.inputs[2])
_L.new(n71.outputs[0], n70.inputs[5])
_L.new(n61.outputs[0], n58.inputs[0])
_L.new(n59.outputs[0], n58.inputs[3])
_L.new(n72.outputs[0], n158.inputs[1])
_L.new(n58.outputs[0], n74.inputs[0])
_L.new(n70.outputs[0], n62.inputs[0])
_L.new(n103.outputs[0], n36.inputs[0])
_L.new(n36.outputs[0], n132.inputs[0])
_L.new(n25.outputs[0], n132.inputs[1])
_L.new(n132.outputs[0], n39.inputs[0])
_L.new(n132.outputs[1], n39.inputs[1])
_L.new(n103.outputs[0], n142.inputs[0])
_L.new(n32.outputs[0], n142.inputs[1])
_L.new(n142.outputs[0], n141.inputs[0])
_L.new(n142.outputs[1], n141.inputs[1])
_L.new(n141.outputs[0], n152.inputs[0])
_L.new(n142.outputs[2], n152.inputs[1])
_L.new(n141.outputs[0], n30.inputs[0])
_L.new(n152.outputs[0], n30.inputs[3])
_L.new(n154.outputs[0], n40.inputs[3])
_L.new(n39.outputs[0], n40.inputs[0])
_L.new(n40.outputs[0], n29.inputs[0])
_L.new(n132.outputs[2], n154.inputs[1])
_L.new(n39.outputs[0], n154.inputs[0])
_L.new(n48.outputs[4], n47.inputs[0])
_L.new(n53.outputs[0], n49.inputs[0])
_L.new(n49.outputs[0], n47.inputs[1])
_L.new(n38.outputs[0], n53.inputs[0])
_L.new(n47.outputs[0], n46.inputs[0])
_L.new(n48.outputs[4], n42.inputs[0])
_L.new(n50.outputs[0], n51.inputs[0])
_L.new(n53.outputs[0], n50.inputs[0])
_L.new(n51.outputs[0], n42.inputs[1])
_L.new(n46.outputs[0], n43.inputs[1])
_L.new(n43.outputs[1], n108.inputs[1])
_L.new(n43.outputs[0], n108.inputs[0])
_L.new(n156.outputs[0], n52.inputs[3])
_L.new(n108.outputs[0], n52.inputs[0])
_L.new(n108.outputs[0], n156.inputs[0])
_L.new(n52.outputs[0], n54.inputs[0])
_L.new(n57.outputs[0], n55.inputs[0])
_L.new(n55.outputs[0], n56.inputs[0])
_L.new(n56.outputs[0], n54.inputs[1])
_L.new(n44.outputs[0], n45.inputs[0])
_L.new(n44.outputs[0], n45.inputs[1])
_L.new(n44.outputs[0], n45.inputs[2])
_L.new(n45.outputs[0], n42.inputs[3])
_L.new(n140.outputs[0], n41.inputs[0])
_L.new(n54.outputs[0], n140.inputs[0])
_L.new(n43.outputs[2], n156.inputs[1])
_L.new(n42.outputs[0], n46.inputs[0])
_L.new(n45.outputs[0], n47.inputs[3])
_L.new(n41.outputs[0], n106.inputs[0])
_L.new(n76.outputs[0], n106.inputs[0])
_L.new(n27.outputs[0], n106.inputs[0])
_L.new(n80.outputs[0], n81.inputs[0])
_L.new(n81.outputs[0], n94.inputs[0])
_L.new(n109.outputs[0], n94.inputs[2])
_L.new(n160.outputs[0], n77.inputs[2])
_L.new(n77.outputs[0], n94.inputs[5])
_L.new(n82.outputs[0], n80.inputs[0])
_L.new(n83.outputs[0], n80.inputs[3])
_L.new(n78.outputs[0], n160.inputs[1])
_L.new(n80.outputs[0], n79.inputs[0])
_L.new(n87.outputs[0], n106.inputs[0])
_L.new(n104.outputs[0], n82.inputs[0])
_L.new(n88.outputs[0], n90.inputs[0])
_L.new(n107.outputs[0], n88.inputs[0])
_L.new(n90.outputs[0], n91.inputs[1])
_L.new(n90.outputs[0], n89.inputs[0])
_L.new(n89.outputs[0], n93.inputs[1])
_L.new(n81.outputs[0], n86.inputs[0])
_L.new(n109.outputs[0], n86.inputs[2])
_L.new(n77.outputs[0], n86.inputs[5])
_L.new(n1.outputs[0], n109.inputs[0])
_L.new(n94.outputs[0], n84.inputs[0])
_L.new(n86.outputs[0], n85.inputs[0])
_L.new(n84.outputs[0], n87.inputs[0])
_L.new(n85.outputs[0], n87.inputs[0])
_L.new(n91.outputs[0], n84.inputs[2])
_L.new(n93.outputs[0], n85.inputs[2])
_L.new(n103.outputs[0], n104.inputs[0])
_L.new(n104.outputs[0], n43.inputs[0])
_L.new(n114.outputs[0], n116.inputs[0])
_L.new(n119.outputs[0], n116.inputs[3])
_L.new(n104.outputs[0], n114.inputs[0])
_L.new(n118.outputs[0], n119.inputs[1])
_L.new(n128.outputs[0], n118.inputs[1])
_L.new(n130.outputs[0], n118.inputs[0])
_L.new(n131.outputs[0], n130.inputs[0])
_L.new(n106.outputs[0], n105.inputs[0])
_L.new(n127.outputs[0], n129.inputs[0])
_L.new(n110.outputs[3], n107.inputs[0])
_L.new(n107.outputs[0], n129.inputs[1])
_L.new(n129.outputs[0], n128.inputs[0])
_L.new(n125.outputs[0], n128.inputs[1])
_L.new(n123.outputs[0], n124.inputs[0])
_L.new(n120.outputs[0], n124.inputs[1])
_L.new(n126.outputs[0], n121.inputs[0])
_L.new(n121.outputs[0], n122.inputs[0])
_L.new(n122.outputs[0], n120.inputs[0])
_L.new(n126.outputs[0], n120.inputs[3])
_L.new(n116.outputs[0], n123.inputs[0])
_L.new(n118.outputs[0], n117.inputs[0])
_L.new(n117.outputs[0], n115.inputs[1])
_L.new(n115.outputs[0], n113.inputs[3])
_L.new(n114.outputs[0], n113.inputs[0])
_L.new(n113.outputs[0], n123.inputs[0])
_L.new(n124.outputs[0], n112.inputs[0])
_L.new(n110.outputs[6], n112.inputs[3])
_L.new(n110.outputs[7], n112.inputs[5])
_L.new(n0.outputs[0], n136.inputs[0])
_L.new(n112.outputs[0], n137.inputs[0])
_L.new(n136.outputs[0], n137.inputs[2])
_L.new(n111.outputs[0], n106.inputs[0])
_L.new(n137.outputs[0], n111.inputs[0])
_L.new(n110.outputs[8], n111.inputs[2])
_L.new(n135.outputs[1], n137.inputs[6])
_L.new(n138.outputs[0], n137.inputs[5])
_L.new(n134.outputs[1], n138.inputs[2])
_L.new(n133.outputs[0], n119.inputs[0])
_L.new(n133.outputs[0], n115.inputs[0])
_L.new(n73.outputs[0], n2.inputs[0])
_L.new(n73.outputs[1], n2.inputs[3])
_L.new(n92.outputs[0], n1.inputs[0])
_L.new(n92.outputs[1], n1.inputs[3])
_L.new(n139.outputs[0], n0.inputs[0])
_L.new(n139.outputs[1], n0.inputs[3])
_L.new(n143.outputs[1], n144.inputs[0])
_L.new(n143.outputs[0], n144.inputs[2])
_L.new(n144.outputs[0], n108.inputs[2])
_L.new(n145.outputs[1], n146.inputs[0])
_L.new(n145.outputs[0], n146.inputs[2])
_L.new(n146.outputs[0], n141.inputs[2])
_L.new(n147.outputs[1], n148.inputs[0])
_L.new(n147.outputs[0], n148.inputs[2])
_L.new(n148.outputs[0], n39.inputs[2])
_L.new(n149.outputs[1], n150.inputs[0])
_L.new(n149.outputs[0], n150.inputs[2])
_L.new(n150.outputs[0], n124.inputs[2])
_L.new(n151.outputs[0], n95.inputs[1])
_L.new(n153.outputs[0], n152.inputs[2])
_L.new(n155.outputs[0], n154.inputs[2])
_L.new(n157.outputs[0], n156.inputs[2])
_L.new(n74.outputs[0], n158.inputs[0])
_L.new(n74.outputs[0], n159.inputs[0])
_L.new(n159.outputs[0], n158.inputs[2])
_L.new(n79.outputs[0], n160.inputs[0])
_L.new(n79.outputs[0], n161.inputs[0])
_L.new(n161.outputs[0], n160.inputs[2])
n105.is_active_output = True

# ---- transforms, parenting, visibility, modifiers, constraints
ob_nurbscurve.location = (0.0, 0.0, 0.0)
ob_plane.location = (0.0, 0.0, 0.0)
_m = ob_plane.modifiers.new('GeometryNodes', 'NODES')
_m.node_group = ng_geometry_nodes
_gi = [s.identifier for s in ng_geometry_nodes.interface.items_tree if s.item_type == 'SOCKET' and s.in_out == 'INPUT']
_m[_gi[1]] = ob_nurbscurve  # Object
ob_profiler.location = (0.0, 0.0, 0.0)
ob_plane_001.location = (0.0, 0.0, 0.0)
_m = ob_plane_001.modifiers.new('Auto Smooth', 'NODES')
_m.node_group = ng_auto_smooth
_gi = [s.identifier for s in ng_auto_smooth.interface.items_tree if s.item_type == 'SOCKET' and s.in_out == 'INPUT']
_m[_gi[1]] = 1.047  # Angle
ob_sphere.location = (0.0, 0.0, 0.0)

# ---- collection membership
col_collection.objects.link(ob_nurbscurve)
col_collection.objects.link(ob_plane)
col_collection.objects.link(ob_profiler)
col_collection.objects.link(ob_plane_001)
col_collection.objects.link(ob_sphere)

# ---- scene / render settings (as saved in the file)
scene.frame_start = 1; scene.frame_end = 250; scene.frame_set(11)
scene.render.engine = 'BLENDER_EEVEE_NEXT'
scene.cycles.sampling_pattern = 'TABULATED_SOBOL'
scene.cycles.use_light_tree = False
scene.view_settings.view_transform = 'Filmic'
bpy.context.view_layer.update()

# ---- added for rendering (the .blend has no active camera and no usable light): camera, sun
cam_auto = bpy.data.cameras.new('AutoCamera')
cam_auto.lens = 50.0
cam_auto.sensor_width = 36.0
cam_auto.clip_end = 2696.1
ob_auto_camera = bpy.data.objects.new('AutoCamera', cam_auto)
scene.collection.objects.link(ob_auto_camera)
ob_auto_camera.location = (144.018, -172.756, 130.18)
ob_auto_camera.rotation_euler = (1.09748, -7.21219e-08, 0.694738)
scene.camera = ob_auto_camera
light_auto_sun = bpy.data.lights.new('AutoSun', 'SUN')
light_auto_sun.energy = 3.0
light_auto_sun.angle = 0.0523599
ob_auto_sun = bpy.data.objects.new('AutoSun', light_auto_sun)
scene.collection.objects.link(ob_auto_sun)
ob_auto_sun.rotation_euler = (0.872665, 0.174533, 0.523599)
bpy.context.view_layer.update()
